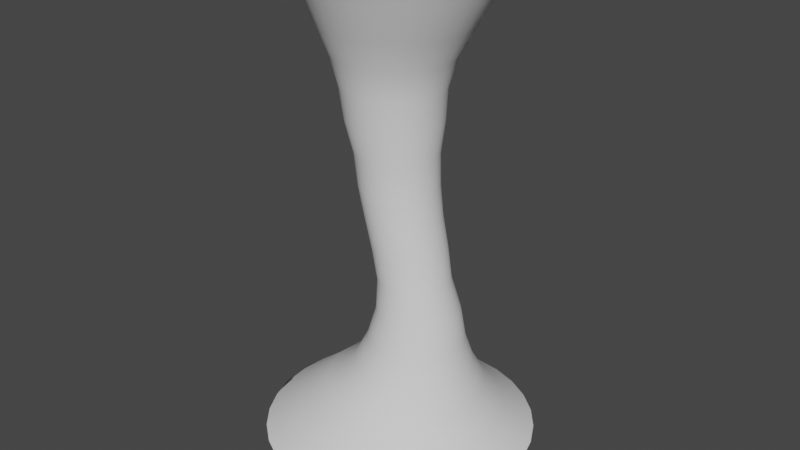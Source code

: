 # Source: tornodo.blend  (saved by Blender 3.2.14; exported with 4.5.12 LTS)
import bpy
from mathutils import Matrix  # noqa: F401  (used for matrix-valued properties, if any)

bpy.ops.wm.read_factory_settings(use_empty=True)
scene = bpy.context.scene
scene.name = 'Scene'

# ---- collections
col_collection = bpy.data.collections.new('Collection'); scene.collection.children.link(col_collection)

# ---- world
world_world = bpy.data.worlds.new('World'); scene.world = world_world
world_world.use_nodes = True; world_world.node_tree.nodes.clear()
_N = world_world.node_tree.nodes; _L = world_world.node_tree.links
n0 = _N.new('ShaderNodeOutputWorld'); n0.name = 'World Output'; n0.location = (300, 300)
n1 = _N.new('ShaderNodeBackground'); n1.name = 'Background'; n1.location = (10, 300)
n1.inputs[0].default_value = (0.05088, 0.05088, 0.05088, 1.0)
_L.new(n1.outputs[0], n0.inputs[0])
n0.is_active_output = True
world_world.color = (0.05088, 0.05088, 0.05088)
world_world.use_sun_shadow = False
world_world.sun_shadow_jitter_overblur = 0.0

# ---- meshes
me_body_001 = bpy.data.meshes.new('body.001')
me_body_001.from_pydata([(-4.919e-08, 2.559, -0.0001646), (-0.0009578, 1.878, 1.994), (0.4993, 2.51, -0.0001646), (0.3656, 1.843, 1.994), (0.9794, 2.365, -0.0001646), (0.7181, 1.736, 1.994), (1.422, 2.128, -0.0001646), (1.043, 1.562, 1.994), (1.81, 1.81, -0.0001646), (1.328, 1.329, 1.994), (2.128, 1.422, -0.0001646), (1.562, 1.044, 1.994), (2.365, 0.9794, -0.0001646), (1.736, 0.7193, 1.994), (2.51, 0.4993, -0.0001646), (1.843, 0.3667, 1.994), (2.559, -9.591e-08, -0.0001646), (1.879, -6.565e-08, 1.994), (2.51, -0.4993, -0.0001646), (1.843, -0.3667, 1.994), (2.365, -0.9794, -0.0001646), (1.736, -0.7193, 1.994), (2.128, -1.422, -0.0001646), (1.562, -1.044, 1.994), (1.81, -1.81, -0.0001646), (1.328, -1.329, 1.994), (1.422, -2.128, -0.0001646), (1.043, -1.562, 1.994), (0.9794, -2.365, -0.0001646), (0.7181, -1.736, 1.994), (0.4993, -2.51, -0.0001646), (0.3656, -1.843, 1.994), (-2.729e-07, -2.559, -0.0001646), (-0.000958, -1.878, 1.994), (-0.4993, -2.51, -0.0001646), (-0.3674, -1.842, 1.994), (-0.9794, -2.365, -0.0001646), (-0.7196, -1.735, 1.994), (-1.422, -2.128, -0.0001646), (-1.044, -1.561, 1.994), (-1.81, -1.81, -0.0001646), (-1.329, -1.328, 1.994), (-2.128, -1.422, -0.0001646), (-1.562, -1.043, 1.994), (-2.365, -0.9794, -0.0001646), (-1.735, -0.7184, 1.994), (-2.51, -0.4993, -0.0001646), (-1.842, -0.3662, 1.994), (-2.559, 4.648e-08, -0.0001646), (-1.878, 3.889e-08, 1.994), (-2.51, 0.4993, -0.0001646), (-1.842, 0.3662, 1.994), (-2.365, 0.9794, -0.0001646), (-1.735, 0.7184, 1.994), (-2.128, 1.422, -0.0001646), (-1.562, 1.043, 1.994), (-1.81, 1.81, -0.0001646), (-1.329, 1.328, 1.994), (-1.422, 2.128, -0.0001646), (-1.044, 1.561, 1.994), (-0.9794, 2.365, -0.0001646), (-0.7196, 1.735, 1.994), (-0.4993, 2.51, -0.0001646), (-0.3674, 1.842, 1.994), (0.08342, 0.6954, 0.981), (0.2188, 0.682, 0.981), (0.3489, 0.6425, 0.981), (0.4687, 0.5782, 0.981), (0.5736, 0.4917, 0.981), (0.6596, 0.3863, 0.981), (0.7234, 0.2661, 0.981), (0.7626, 0.1357, 0.981), (0.7759, -4.598e-08, 0.981), (0.7626, -0.1357, 0.981), (0.7234, -0.2661, 0.981), (0.6596, -0.3863, 0.981), (0.5736, -0.4917, 0.981), (0.4687, -0.5782, 0.981), (0.3489, -0.6425, 0.981), (0.2188, -0.682, 0.981), (0.08342, -0.6954, 0.981), (-0.05204, -0.682, 0.981), (-0.1824, -0.6425, 0.981), (-0.3026, -0.5782, 0.981), (-0.408, -0.4917, 0.981), (-0.4946, -0.3863, 0.981), (-0.559, -0.2661, 0.981), (-0.5985, -0.1357, 0.981), (-0.6118, -7.287e-09, 0.981), (-0.5985, 0.1357, 0.981), (-0.559, 0.2661, 0.981), (-0.4946, 0.3863, 0.981), (-0.408, 0.4917, 0.981), (-0.3026, 0.5782, 0.981), (-0.1824, 0.6425, 0.981), (-0.05204, 0.682, 0.981), (-0.1383, 0.9315, 1.501), (0.04312, 0.9137, 1.501), (0.2176, 0.8607, 1.501), (0.3785, 0.7747, 1.501), (0.5195, 0.6589, 1.501), (0.6354, 0.5177, 1.501), (0.7216, 0.3566, 1.501), (0.7747, 0.1818, 1.501), (0.7926, -4.038e-08, 1.501), (0.7747, -0.1818, 1.501), (0.7216, -0.3566, 1.501), (0.6354, -0.5177, 1.501), (0.5195, -0.6589, 1.501), (0.3785, -0.7747, 1.501), (0.2176, -0.8607, 1.501), (0.04312, -0.9137, 1.501), (-0.1383, -0.9315, 1.501), (-0.3196, -0.9134, 1.501), (-0.4939, -0.8603, 1.501), (-0.6545, -0.7742, 1.501), (-0.7951, -0.6583, 1.501), (-0.9103, -0.5172, 1.501), (-0.996, -0.3562, 1.501), (-1.049, -0.1816, 1.501), (-1.067, 1.146e-08, 1.501), (-1.049, 0.1816, 1.501), (-0.996, 0.3562, 1.501), (-0.9103, 0.5172, 1.501), (-0.7951, 0.6583, 1.501), (-0.6545, 0.7742, 1.501), (-0.4939, 0.8603, 1.501), (-0.3196, 0.9134, 1.501), (0.5692, 0.883, 0.4529), (0.7378, 0.8317, 0.4529), (0.8932, 0.7485, 0.4529), (1.029, 0.6366, 0.4529), (1.141, 0.5002, 0.4529), (1.224, 0.3445, 0.4529), (1.275, 0.1756, 0.4529), (1.293, -4.591e-08, 0.4529), (1.275, -0.1756, 0.4529), (1.224, -0.3445, 0.4529), (1.141, -0.5002, 0.4529), (1.029, -0.6366, 0.4529), (0.8932, -0.7485, 0.4529), (0.7378, -0.8317, 0.4529), (0.5692, -0.883, 0.4529), (0.3938, -0.9003, 0.4529), (0.2183, -0.883, 0.4529), (0.04959, -0.8317, 0.4529), (-0.1059, -0.7485, 0.4529), (-0.2423, -0.6366, 0.4529), (-0.3542, -0.5002, 0.4529), (-0.4374, -0.3445, 0.4529), (-0.4886, -0.1756, 0.4529), (-0.5058, 4.175e-09, 0.4529), (-0.4886, 0.1756, 0.4529), (-0.4374, 0.3445, 0.4529), (-0.3542, 0.5002, 0.4529), (-0.2423, 0.6366, 0.4529), (-0.1059, 0.7485, 0.4529), (0.04959, 0.8317, 0.4529), (0.2183, 0.883, 0.4529), (0.3938, 0.9003, 0.4529), (-0.05894, 1.347, 1.747), (0.2027, 1.321, 1.747), (0.4543, 1.244, 1.747), (0.6862, 1.12, 1.747), (0.8895, 0.9524, 1.747), (1.056, 0.7483, 1.747), (1.18, 0.5155, 1.747), (1.257, 0.2628, 1.747), (1.282, -5.232e-08, 1.747), (1.257, -0.2628, 1.747), (1.18, -0.5155, 1.747), (1.056, -0.7483, 1.747), (0.8895, -0.9524, 1.747), (0.6862, -1.12, 1.747), (0.4543, -1.244, 1.747), (0.2027, -1.321, 1.747), (-0.05894, -1.347, 1.747), (-0.3206, -1.321, 1.747), (-0.5722, -1.244, 1.747), (-0.8041, -1.12, 1.747), (-1.007, -0.9524, 1.747), (-1.174, -0.7483, 1.747), (-1.298, -0.5155, 1.747), (-1.375, -0.2628, 1.747), (-1.4, 2.261e-08, 1.747), (-1.375, 0.2628, 1.747), (-1.298, 0.5155, 1.747), (-1.174, 0.7483, 1.747), (-1.007, 0.9524, 1.747), (-0.8041, 1.12, 1.747), (-0.5722, 1.244, 1.747), (-0.3206, 1.321, 1.747), (-0.005847, 1.596, 1.869), (0.3046, 1.565, 1.869), (0.6031, 1.475, 1.869), (0.8783, 1.327, 1.869), (1.12, 1.129, 1.869), (1.318, 0.8869, 1.869), (1.465, 0.6109, 1.869), (1.555, 0.3115, 1.869), (1.586, -5.786e-08, 1.869), (1.555, -0.3115, 1.869), (1.465, -0.6109, 1.869), (1.318, -0.8869, 1.869), (1.12, -1.129, 1.869), (0.8783, -1.327, 1.869), (0.6031, -1.475, 1.869), (0.3046, -1.565, 1.869), (-0.005848, -1.596, 1.869), (-0.3162, -1.565, 1.869), (-0.6146, -1.474, 1.869), (-0.8896, -1.326, 1.869), (-1.131, -1.128, 1.869), (-1.328, -0.8862, 1.869), (-1.475, -0.6104, 1.869), (-1.566, -0.3112, 1.869), (-1.596, 3.093e-08, 1.869), (-1.566, 0.3112, 1.869), (-1.475, 0.6104, 1.869), (-1.328, 0.8862, 1.869), (-1.131, 1.128, 1.869), (-0.8896, 1.326, 1.869), (-0.6146, 1.474, 1.869), (-0.3162, 1.565, 1.869), (0.0927, 1.069, 1.626), (0.2968, 1.007, 1.626), (0.4851, 0.9066, 1.626), (0.6501, 0.7711, 1.626), (0.7857, 0.6059, 1.626), (0.8864, 0.4174, 1.626), (0.9483, 0.2128, 1.626), (0.9693, -4.576e-08, 1.626), (0.9483, -0.2128, 1.626), (0.8864, -0.4174, 1.626), (0.7857, -0.6059, 1.626), (0.6501, -0.7711, 1.626), (0.4851, -0.9066, 1.626), (0.2968, -1.007, 1.626), (0.0927, -1.069, 1.626), (-0.1195, -1.09, 1.626), (-0.3316, -1.069, 1.626), (-0.5355, -1.007, 1.626), (-0.7233, -0.9061, 1.626), (-0.8878, -0.7705, 1.626), (-1.023, -0.6053, 1.626), (-1.123, -0.4169, 1.626), (-1.185, -0.2125, 1.626), (-1.206, 1.491e-08, 1.626), (-1.185, 0.2125, 1.626), (-1.123, 0.4169, 1.626), (-1.023, 0.6053, 1.626), (-0.8878, 0.7705, 1.626), (-0.7233, 0.9061, 1.626), (-0.5355, 1.007, 1.626), (-0.3316, 1.069, 1.626), (-0.1195, 1.09, 1.626), (0.4432, 1.451, 0.2257), (0.7215, 1.367, 0.2257), (0.978, 1.23, 0.2257), (1.203, 1.046, 0.2257), (1.387, 0.8221, 0.2257), (1.524, 0.5663, 0.2257), (1.609, 0.2887, 0.2257), (1.637, -6.332e-08, 0.2257), (1.609, -0.2887, 0.2257), (1.524, -0.5663, 0.2257), (1.387, -0.8221, 0.2257), (1.203, -1.046, 0.2257), (0.978, -1.23, 0.2257), (0.7215, -1.367, 0.2257), (0.4432, -1.451, 0.2257), (0.1537, -1.48, 0.2257), (-0.1357, -1.451, 0.2257), (-0.4139, -1.367, 0.2257), (-0.6704, -1.23, 0.2257), (-0.8952, -1.046, 0.2257), (-1.08, -0.8221, 0.2257), (-1.217, -0.5663, 0.2257), (-1.301, -0.2887, 0.2257), (-1.33, 1.901e-08, 0.2257), (-1.301, 0.2887, 0.2257), (-1.217, 0.5663, 0.2257), (-1.08, 0.8221, 0.2257), (-0.8952, 1.046, 0.2257), (-0.6704, 1.23, 0.2257), (-0.4139, 1.367, 0.2257), (-0.1357, 1.451, 0.2257), (0.1537, 1.48, 0.2257), (0.3366, 1.105, 0.3388), (0.5519, 1.084, 0.3388), (0.7589, 1.021, 0.3388), (0.9496, 0.9189, 0.3388), (1.117, 0.7815, 0.3388), (1.254, 0.614, 0.3388), (1.356, 0.4229, 0.3388), (1.419, 0.2156, 0.3388), (1.44, -4.561e-08, 0.3388), (1.419, -0.2156, 0.3388), (1.356, -0.4229, 0.3388), (1.254, -0.614, 0.3388), (1.117, -0.7815, 0.3388), (0.9496, -0.9189, 0.3388), (0.7589, -1.021, 0.3388), (0.5519, -1.084, 0.3388), (0.3366, -1.105, 0.3388), (0.1214, -1.084, 0.3388), (-0.08569, -1.021, 0.3388), (-0.2765, -0.9189, 0.3388), (-0.4438, -0.7815, 0.3388), (-0.5811, -0.614, 0.3388), (-0.6832, -0.4229, 0.3388), (-0.7459, -0.2156, 0.3388), (-0.7671, 1.588e-08, 0.3388), (-0.7459, 0.2156, 0.3388), (-0.6832, 0.4229, 0.3388), (-0.5811, 0.614, 0.3388), (-0.4438, 0.7815, 0.3388), (-0.2765, 0.9189, 0.3388), (-0.08569, 1.021, 0.3388), (0.1214, 1.084, 0.3388), (0.3904, 1.907, 0.1104), (0.7556, 1.796, 0.1104), (1.092, 1.617, 0.1104), (1.387, 1.375, 0.1104), (1.629, 1.08, 0.1104), (1.809, 0.7441, 0.1104), (1.92, 0.3793, 0.1104), (1.958, -7.438e-08, 0.1104), (1.92, -0.3793, 0.1104), (1.809, -0.7441, 0.1104), (1.629, -1.08, 0.1104), (1.387, -1.375, 0.1104), (1.092, -1.617, 0.1104), (0.7556, -1.796, 0.1104), (0.3904, -1.907, 0.1104), (0.01066, -1.944, 0.1104), (-0.369, -1.907, 0.1104), (-0.734, -1.796, 0.1104), (-1.07, -1.617, 0.1104), (-1.365, -1.375, 0.1104), (-1.607, -1.08, 0.1104), (-1.787, -0.7441, 0.1104), (-1.897, -0.3793, 0.1104), (-1.935, 3.38e-08, 0.1104), (-1.897, 0.3793, 0.1104), (-1.787, 0.7441, 0.1104), (-1.607, 1.08, 0.1104), (-1.365, 1.375, 0.1104), (-1.07, 1.617, 0.1104), (-0.734, 1.796, 0.1104), (-0.369, 1.907, 0.1104), (0.01066, 1.944, 0.1104), (0.08315, 0.7384, 1.24), (0.2246, 0.6956, 1.24), (0.355, 0.626, 1.24), (0.4692, 0.5324, 1.24), (0.5628, 0.4183, 1.24), (0.6325, 0.2881, 1.24), (0.6753, 0.1469, 1.24), (0.6898, -4.355e-08, 1.24), (0.6753, -0.1469, 1.24), (0.6325, -0.2881, 1.24), (0.5628, -0.4183, 1.24), (0.4692, -0.5324, 1.24), (0.355, -0.626, 1.24), (0.2246, -0.6956, 1.24), (0.08315, -0.7384, 1.24), (-0.06386, -0.7529, 1.24), (-0.2108, -0.7384, 1.24), (-0.3519, -0.6956, 1.24), (-0.482, -0.626, 1.24), (-0.5962, -0.5324, 1.24), (-0.6899, -0.4183, 1.24), (-0.7595, -0.2881, 1.24), (-0.8024, -0.1469, 1.24), (-0.8168, -1.602e-09, 1.24), (-0.8024, 0.1469, 1.24), (-0.7595, 0.2881, 1.24), (-0.6899, 0.4183, 1.24), (-0.5962, 0.5324, 1.24), (-0.482, 0.626, 1.24), (-0.3519, 0.6956, 1.24), (-0.2108, 0.7384, 1.24), (-0.06386, 0.7529, 1.24), (0.3361, 0.6672, 0.7185), (0.4656, 0.6545, 0.7186), (0.59, 0.6165, 0.7186), (0.7047, 0.5549, 0.7186), (0.8053, 0.472, 0.7187), (0.8878, 0.3708, 0.7187), (0.9492, 0.2554, 0.7187), (0.987, 0.1302, 0.7187), (0.9998, -3.876e-08, 0.7187), (0.987, -0.1302, 0.7187), (0.9492, -0.2554, 0.7187), (0.8878, -0.3708, 0.7187), (0.8053, -0.472, 0.7187), (0.7047, -0.5549, 0.7186), (0.59, -0.6165, 0.7186), (0.4656, -0.6545, 0.7186), (0.3361, -0.6672, 0.7185), (0.2064, -0.6543, 0.7185), (0.08165, -0.6163, 0.7185), (-0.03317, -0.5546, 0.7184), (-0.1338, -0.4716, 0.7184), (-0.2165, -0.3705, 0.7184), (-0.2779, -0.2552, 0.7184), (-0.3157, -0.1301, 0.7184), (-0.3285, -1.649e-09, 0.7184), (-0.3157, 0.1301, 0.7184), (-0.2779, 0.2552, 0.7184), (-0.2165, 0.3705, 0.7184), (-0.1338, 0.4716, 0.7184), (-0.03317, 0.5546, 0.7184), (0.08165, 0.6163, 0.7185), (0.2064, 0.6543, 0.7185), (-0.1116, 0.8719, 1.373), (0.05841, 0.8552, 1.373), (0.222, 0.8057, 1.373), (0.3729, 0.7251, 1.373), (0.5052, 0.6167, 1.373), (0.6138, 0.4846, 1.373), (0.6945, 0.3338, 1.373), (0.7441, 0.1702, 1.373), (0.7609, -4.332e-08, 1.373), (0.7441, -0.1702, 1.373), (0.6945, -0.3338, 1.373), (0.6138, -0.4846, 1.373), (0.5052, -0.6167, 1.373), (0.3729, -0.7251, 1.373), (0.222, -0.8057, 1.373), (0.05841, -0.8552, 1.373), (-0.1116, -0.8719, 1.373), (-0.2815, -0.8551, 1.373), (-0.4447, -0.8055, 1.373), (-0.595, -0.7248, 1.373), (-0.7268, -0.6164, 1.373), (-0.8349, -0.4843, 1.373), (-0.9154, -0.3336, 1.373), (-0.9649, -0.17, 1.373), (-0.9816, 5.235e-09, 1.373), (-0.9649, 0.17, 1.373), (-0.9154, 0.3336, 1.373), (-0.8349, 0.4843, 1.373), (-0.7268, 0.6164, 1.373), (-0.595, 0.7248, 1.373), (-0.4447, 0.8055, 1.373), (-0.2815, 0.8551, 1.373), (0.5848, 0.7531, 0.588), (0.7285, 0.7094, 0.588), (0.8608, 0.6385, 0.5881), (0.9768, 0.543, 0.5881), (1.072, 0.4266, 0.5881), (1.143, 0.2939, 0.5881), (1.186, 0.1498, 0.5881), (1.201, -3.976e-08, 0.5881), (1.186, -0.1498, 0.5881), (1.143, -0.2939, 0.5881), (1.072, -0.4266, 0.5881), (0.9768, -0.543, 0.5881), (0.8608, -0.6385, 0.5881), (0.7285, -0.7094, 0.588), (0.5848, -0.7531, 0.588), (0.4354, -0.7678, 0.588), (0.2859, -0.753, 0.588), (0.1421, -0.7093, 0.588), (0.009532, -0.6383, 0.588), (-0.1067, -0.5429, 0.5879), (-0.2021, -0.4265, 0.5879), (-0.2731, -0.2938, 0.5879), (-0.3167, -0.1498, 0.5879), (-0.3315, 2.956e-09, 0.5879), (-0.3167, 0.1498, 0.5879), (-0.2731, 0.2938, 0.5879), (-0.2021, 0.4265, 0.5879), (-0.1067, 0.5429, 0.5879), (0.009532, 0.6383, 0.588), (0.1421, 0.7093, 0.588), (0.2859, 0.753, 0.588), (0.4354, 0.7678, 0.588), (0.2298, 0.6813, 0.8484), (0.3622, 0.6683, 0.8484), (0.4894, 0.6295, 0.8484), (0.6066, 0.5666, 0.8484), (0.7091, 0.4818, 0.8484), (0.7933, 0.3786, 0.8484), (0.8559, 0.2608, 0.8485), (0.8945, 0.1329, 0.8485), (0.9076, -4.237e-08, 0.8485), (0.8945, -0.1329, 0.8485), (0.8559, -0.2608, 0.8485), (0.7933, -0.3786, 0.8484), (0.7091, -0.4818, 0.8484), (0.6066, -0.5666, 0.8484), (0.4894, -0.6295, 0.8484), (0.3622, -0.6683, 0.8484), (0.2298, -0.6813, 0.8484), (0.09728, -0.6682, 0.8484), (-0.03028, -0.6294, 0.8483), (-0.1479, -0.5664, 0.8483), (-0.2511, -0.4817, 0.8483), (-0.3358, -0.3784, 0.8483), (-0.3986, -0.2607, 0.8483), (-0.4372, -0.1329, 0.8483), (-0.4502, -4.468e-09, 0.8483), (-0.4372, 0.1329, 0.8483), (-0.3986, 0.2607, 0.8483), (-0.3358, 0.3784, 0.8483), (-0.2511, 0.4817, 0.8483), (-0.1479, 0.5664, 0.8483), (-0.03028, 0.6294, 0.8483), (0.09728, 0.6682, 0.8484), (0.1222, 0.7102, 1.11), (0.2581, 0.669, 1.11), (0.3832, 0.6021, 1.11), (0.4928, 0.512, 1.11), (0.5826, 0.4023, 1.11), (0.6493, 0.2771, 1.11), (0.6903, 0.1413, 1.11), (0.7042, -4.476e-08, 1.11), (0.6903, -0.1413, 1.11), (0.6493, -0.2771, 1.11), (0.5826, -0.4023, 1.11), (0.4928, -0.512, 1.11), (0.3832, -0.6021, 1.11), (0.2581, -0.669, 1.11), (0.1222, -0.7102, 1.11), (-0.01905, -0.7241, 1.11), (-0.1603, -0.7102, 1.11), (-0.2961, -0.669, 1.11), (-0.4213, -0.6021, 1.11), (-0.531, -0.5121, 1.11), (-0.6211, -0.4023, 1.11), (-0.6882, -0.2771, 1.11), (-0.7294, -0.1413, 1.11), (-0.7433, -4.445e-09, 1.11), (-0.7294, 0.1413, 1.11), (-0.6882, 0.2771, 1.11), (-0.6211, 0.4023, 1.11), (-0.531, 0.512, 1.11), (-0.4213, 0.6021, 1.11), (-0.2961, 0.669, 1.11), (-0.1603, 0.7102, 1.11), (-0.01905, 0.7241, 1.11)], [], [(192, 1, 3, 193), (193, 3, 5, 194), (194, 5, 7, 195), (195, 7, 9, 196), (196, 9, 11, 197), (197, 11, 13, 198), (198, 13, 15, 199), (199, 15, 17, 200), (200, 17, 19, 201), (201, 19, 21, 202), (202, 21, 23, 203), (203, 23, 25, 204), (204, 25, 27, 205), (205, 27, 29, 206), (206, 29, 31, 207), (207, 31, 33, 208), (208, 33, 35, 209), (209, 35, 37, 210), (210, 37, 39, 211), (211, 39, 41, 212), (212, 41, 43, 213), (213, 43, 45, 214), (214, 45, 47, 215), (215, 47, 49, 216), (216, 49, 51, 217), (217, 51, 53, 218), (218, 53, 55, 219), (219, 55, 57, 220), (220, 57, 59, 221), (221, 59, 61, 222), (222, 61, 63, 223), (223, 63, 1, 192), (511, 95, 64, 480), (510, 94, 95, 511), (509, 93, 94, 510), (508, 92, 93, 509), (507, 91, 92, 508), (506, 90, 91, 507), (505, 89, 90, 506), (504, 88, 89, 505), (503, 87, 88, 504), (502, 86, 87, 503), (501, 85, 86, 502), (500, 84, 85, 501), (499, 83, 84, 500), (498, 82, 83, 499), (497, 81, 82, 498), (496, 80, 81, 497), (495, 79, 80, 496), (494, 78, 79, 495), (493, 77, 78, 494), (492, 76, 77, 493), (491, 75, 76, 492), (490, 74, 75, 491), (489, 73, 74, 490), (488, 72, 73, 489), (487, 71, 72, 488), (486, 70, 71, 487), (485, 69, 70, 486), (484, 68, 69, 485), (483, 67, 68, 484), (482, 66, 67, 483), (481, 65, 66, 482), (480, 64, 65, 481), (447, 127, 96, 416), (446, 126, 127, 447), (445, 125, 126, 446), (444, 124, 125, 445), (443, 123, 124, 444), (442, 122, 123, 443), (441, 121, 122, 442), (440, 120, 121, 441), (439, 119, 120, 440), (438, 118, 119, 439), (437, 117, 118, 438), (436, 116, 117, 437), (435, 115, 116, 436), (434, 114, 115, 435), (433, 113, 114, 434), (432, 112, 113, 433), (431, 111, 112, 432), (430, 110, 111, 431), (429, 109, 110, 430), (428, 108, 109, 429), (427, 107, 108, 428), (426, 106, 107, 427), (425, 105, 106, 426), (424, 104, 105, 425), (423, 103, 104, 424), (422, 102, 103, 423), (421, 101, 102, 422), (420, 100, 101, 421), (419, 99, 100, 420), (418, 98, 99, 419), (417, 97, 98, 418), (416, 96, 97, 417), (288, 159, 128, 289), (289, 128, 129, 290), (290, 129, 130, 291), (291, 130, 131, 292), (292, 131, 132, 293), (293, 132, 133, 294), (294, 133, 134, 295), (295, 134, 135, 296), (296, 135, 136, 297), (297, 136, 137, 298), (298, 137, 138, 299), (299, 138, 139, 300), (300, 139, 140, 301), (301, 140, 141, 302), (302, 141, 142, 303), (303, 142, 143, 304), (304, 143, 144, 305), (305, 144, 145, 306), (306, 145, 146, 307), (307, 146, 147, 308), (308, 147, 148, 309), (309, 148, 149, 310), (310, 149, 150, 311), (311, 150, 151, 312), (312, 151, 152, 313), (313, 152, 153, 314), (314, 153, 154, 315), (315, 154, 155, 316), (316, 155, 156, 317), (317, 156, 157, 318), (318, 157, 158, 319), (319, 158, 159, 288), (254, 191, 160, 255), (253, 190, 191, 254), (252, 189, 190, 253), (251, 188, 189, 252), (250, 187, 188, 251), (249, 186, 187, 250), (248, 185, 186, 249), (247, 184, 185, 248), (246, 183, 184, 247), (245, 182, 183, 246), (244, 181, 182, 245), (243, 180, 181, 244), (242, 179, 180, 243), (241, 178, 179, 242), (240, 177, 178, 241), (239, 176, 177, 240), (238, 175, 176, 239), (237, 174, 175, 238), (236, 173, 174, 237), (235, 172, 173, 236), (234, 171, 172, 235), (233, 170, 171, 234), (232, 169, 170, 233), (231, 168, 169, 232), (230, 167, 168, 231), (229, 166, 167, 230), (228, 165, 166, 229), (227, 164, 165, 228), (226, 163, 164, 227), (225, 162, 163, 226), (224, 161, 162, 225), (255, 160, 161, 224), (191, 223, 192, 160), (190, 222, 223, 191), (189, 221, 222, 190), (188, 220, 221, 189), (187, 219, 220, 188), (186, 218, 219, 187), (185, 217, 218, 186), (184, 216, 217, 185), (183, 215, 216, 184), (182, 214, 215, 183), (181, 213, 214, 182), (180, 212, 213, 181), (179, 211, 212, 180), (178, 210, 211, 179), (177, 209, 210, 178), (176, 208, 209, 177), (175, 207, 208, 176), (174, 206, 207, 175), (173, 205, 206, 174), (172, 204, 205, 173), (171, 203, 204, 172), (170, 202, 203, 171), (169, 201, 202, 170), (168, 200, 201, 169), (167, 199, 200, 168), (166, 198, 199, 167), (165, 197, 198, 166), (164, 196, 197, 165), (163, 195, 196, 164), (162, 194, 195, 163), (161, 193, 194, 162), (160, 192, 193, 161), (96, 255, 224, 97), (97, 224, 225, 98), (98, 225, 226, 99), (99, 226, 227, 100), (100, 227, 228, 101), (101, 228, 229, 102), (102, 229, 230, 103), (103, 230, 231, 104), (104, 231, 232, 105), (105, 232, 233, 106), (106, 233, 234, 107), (107, 234, 235, 108), (108, 235, 236, 109), (109, 236, 237, 110), (110, 237, 238, 111), (111, 238, 239, 112), (112, 239, 240, 113), (113, 240, 241, 114), (114, 241, 242, 115), (115, 242, 243, 116), (116, 243, 244, 117), (117, 244, 245, 118), (118, 245, 246, 119), (119, 246, 247, 120), (120, 247, 248, 121), (121, 248, 249, 122), (122, 249, 250, 123), (123, 250, 251, 124), (124, 251, 252, 125), (125, 252, 253, 126), (126, 253, 254, 127), (127, 254, 255, 96), (350, 286, 287, 351), (349, 285, 286, 350), (348, 284, 285, 349), (347, 283, 284, 348), (346, 282, 283, 347), (345, 281, 282, 346), (344, 280, 281, 345), (343, 279, 280, 344), (342, 278, 279, 343), (341, 277, 278, 342), (340, 276, 277, 341), (339, 275, 276, 340), (338, 274, 275, 339), (337, 273, 274, 338), (336, 272, 273, 337), (335, 271, 272, 336), (334, 270, 271, 335), (333, 269, 270, 334), (332, 268, 269, 333), (331, 267, 268, 332), (330, 266, 267, 331), (329, 265, 266, 330), (328, 264, 265, 329), (327, 263, 264, 328), (326, 262, 263, 327), (325, 261, 262, 326), (324, 260, 261, 325), (323, 259, 260, 324), (322, 258, 259, 323), (321, 257, 258, 322), (320, 256, 257, 321), (351, 287, 256, 320), (286, 319, 288, 287), (285, 318, 319, 286), (284, 317, 318, 285), (283, 316, 317, 284), (282, 315, 316, 283), (281, 314, 315, 282), (280, 313, 314, 281), (279, 312, 313, 280), (278, 311, 312, 279), (277, 310, 311, 278), (276, 309, 310, 277), (275, 308, 309, 276), (274, 307, 308, 275), (273, 306, 307, 274), (272, 305, 306, 273), (271, 304, 305, 272), (270, 303, 304, 271), (269, 302, 303, 270), (268, 301, 302, 269), (267, 300, 301, 268), (266, 299, 300, 267), (265, 298, 299, 266), (264, 297, 298, 265), (263, 296, 297, 264), (262, 295, 296, 263), (261, 294, 295, 262), (260, 293, 294, 261), (259, 292, 293, 260), (258, 291, 292, 259), (257, 290, 291, 258), (256, 289, 290, 257), (287, 288, 289, 256), (0, 351, 320, 2), (2, 320, 321, 4), (4, 321, 322, 6), (6, 322, 323, 8), (8, 323, 324, 10), (10, 324, 325, 12), (12, 325, 326, 14), (14, 326, 327, 16), (16, 327, 328, 18), (18, 328, 329, 20), (20, 329, 330, 22), (22, 330, 331, 24), (24, 331, 332, 26), (26, 332, 333, 28), (28, 333, 334, 30), (30, 334, 335, 32), (32, 335, 336, 34), (34, 336, 337, 36), (36, 337, 338, 38), (38, 338, 339, 40), (40, 339, 340, 42), (42, 340, 341, 44), (44, 341, 342, 46), (46, 342, 343, 48), (48, 343, 344, 50), (50, 344, 345, 52), (52, 345, 346, 54), (54, 346, 347, 56), (56, 347, 348, 58), (58, 348, 349, 60), (60, 349, 350, 62), (62, 350, 351, 0), (543, 383, 352, 512), (512, 352, 353, 513), (513, 353, 354, 514), (514, 354, 355, 515), (515, 355, 356, 516), (516, 356, 357, 517), (517, 357, 358, 518), (518, 358, 359, 519), (519, 359, 360, 520), (520, 360, 361, 521), (521, 361, 362, 522), (522, 362, 363, 523), (523, 363, 364, 524), (524, 364, 365, 525), (525, 365, 366, 526), (526, 366, 367, 527), (527, 367, 368, 528), (528, 368, 369, 529), (529, 369, 370, 530), (530, 370, 371, 531), (531, 371, 372, 532), (532, 372, 373, 533), (533, 373, 374, 534), (534, 374, 375, 535), (535, 375, 376, 536), (536, 376, 377, 537), (537, 377, 378, 538), (538, 378, 379, 539), (539, 379, 380, 540), (540, 380, 381, 541), (541, 381, 382, 542), (542, 382, 383, 543), (479, 384, 385, 448), (448, 385, 386, 449), (449, 386, 387, 450), (450, 387, 388, 451), (451, 388, 389, 452), (452, 389, 390, 453), (453, 390, 391, 454), (454, 391, 392, 455), (455, 392, 393, 456), (456, 393, 394, 457), (457, 394, 395, 458), (458, 395, 396, 459), (459, 396, 397, 460), (460, 397, 398, 461), (461, 398, 399, 462), (462, 399, 400, 463), (463, 400, 401, 464), (464, 401, 402, 465), (465, 402, 403, 466), (466, 403, 404, 467), (467, 404, 405, 468), (468, 405, 406, 469), (469, 406, 407, 470), (470, 407, 408, 471), (471, 408, 409, 472), (472, 409, 410, 473), (473, 410, 411, 474), (474, 411, 412, 475), (475, 412, 413, 476), (476, 413, 414, 477), (477, 414, 415, 478), (478, 415, 384, 479), (383, 416, 417, 352), (352, 417, 418, 353), (353, 418, 419, 354), (354, 419, 420, 355), (355, 420, 421, 356), (356, 421, 422, 357), (357, 422, 423, 358), (358, 423, 424, 359), (359, 424, 425, 360), (360, 425, 426, 361), (361, 426, 427, 362), (362, 427, 428, 363), (363, 428, 429, 364), (364, 429, 430, 365), (365, 430, 431, 366), (366, 431, 432, 367), (367, 432, 433, 368), (368, 433, 434, 369), (369, 434, 435, 370), (370, 435, 436, 371), (371, 436, 437, 372), (372, 437, 438, 373), (373, 438, 439, 374), (374, 439, 440, 375), (375, 440, 441, 376), (376, 441, 442, 377), (377, 442, 443, 378), (378, 443, 444, 379), (379, 444, 445, 380), (380, 445, 446, 381), (381, 446, 447, 382), (382, 447, 416, 383), (158, 478, 479, 159), (157, 477, 478, 158), (156, 476, 477, 157), (155, 475, 476, 156), (154, 474, 475, 155), (153, 473, 474, 154), (152, 472, 473, 153), (151, 471, 472, 152), (150, 470, 471, 151), (149, 469, 470, 150), (148, 468, 469, 149), (147, 467, 468, 148), (146, 466, 467, 147), (145, 465, 466, 146), (144, 464, 465, 145), (143, 463, 464, 144), (142, 462, 463, 143), (141, 461, 462, 142), (140, 460, 461, 141), (139, 459, 460, 140), (138, 458, 459, 139), (137, 457, 458, 138), (136, 456, 457, 137), (135, 455, 456, 136), (134, 454, 455, 135), (133, 453, 454, 134), (132, 452, 453, 133), (131, 451, 452, 132), (130, 450, 451, 131), (129, 449, 450, 130), (128, 448, 449, 129), (159, 479, 448, 128), (384, 480, 481, 385), (385, 481, 482, 386), (386, 482, 483, 387), (387, 483, 484, 388), (388, 484, 485, 389), (389, 485, 486, 390), (390, 486, 487, 391), (391, 487, 488, 392), (392, 488, 489, 393), (393, 489, 490, 394), (394, 490, 491, 395), (395, 491, 492, 396), (396, 492, 493, 397), (397, 493, 494, 398), (398, 494, 495, 399), (399, 495, 496, 400), (400, 496, 497, 401), (401, 497, 498, 402), (402, 498, 499, 403), (403, 499, 500, 404), (404, 500, 501, 405), (405, 501, 502, 406), (406, 502, 503, 407), (407, 503, 504, 408), (408, 504, 505, 409), (409, 505, 506, 410), (410, 506, 507, 411), (411, 507, 508, 412), (412, 508, 509, 413), (413, 509, 510, 414), (414, 510, 511, 415), (415, 511, 480, 384), (95, 542, 543, 64), (94, 541, 542, 95), (93, 540, 541, 94), (92, 539, 540, 93), (91, 538, 539, 92), (90, 537, 538, 91), (89, 536, 537, 90), (88, 535, 536, 89), (87, 534, 535, 88), (86, 533, 534, 87), (85, 532, 533, 86), (84, 531, 532, 85), (83, 530, 531, 84), (82, 529, 530, 83), (81, 528, 529, 82), (80, 527, 528, 81), (79, 526, 527, 80), (78, 525, 526, 79), (77, 524, 525, 78), (76, 523, 524, 77), (75, 522, 523, 76), (74, 521, 522, 75), (73, 520, 521, 74), (72, 519, 520, 73), (71, 518, 519, 72), (70, 517, 518, 71), (69, 516, 517, 70), (68, 515, 516, 69), (67, 514, 515, 68), (66, 513, 514, 67), (65, 512, 513, 66), (64, 543, 512, 65)])
me_body_001.polygons.foreach_set('use_smooth', [True] * 512)
_uv = me_body_001.uv_layers.new(name='UVMap')
_uv.uv.foreach_set('vector', [1.0, 0.9376, 1.0, 1.0, 0.9688, 1.0, 0.9688, 0.9376, 0.9688, 0.9376, 0.9688, 1.0, 0.9375, 1.0, 0.9375, 0.9376, 0.9375, 0.9376, 0.9375, 1.0, 0.9062, 1.0, 0.9062, 0.9376, 0.9062, 0.9376, 0.9062, 1.0, 0.875, 1.0, 0.875, 0.9376, 0.875, 0.9376, 0.875, 1.0, 0.8438, 1.0, 0.8438, 0.9376, 0.8438, 0.9376, 0.8438, 1.0, 0.8125, 1.0, 0.8125, 0.9376, 0.8125, 0.9376, 0.8125, 1.0, 0.7812, 1.0, 0.7812, 0.9376, 0.7812, 0.9376, 0.7812, 1.0, 0.75, 1.0, 0.75, 0.9376, 0.75, 0.9376, 0.75, 1.0, 0.7188, 1.0, 0.7188, 0.9376, 0.7188, 0.9376, 0.7188, 1.0, 0.6875, 1.0, 0.6875, 0.9376, 0.6875, 0.9376, 0.6875, 1.0, 0.6562, 1.0, 0.6562, 0.9376, 0.6562, 0.9376, 0.6562, 1.0, 0.625, 1.0, 0.625, 0.9376, 0.625, 0.9376, 0.625, 1.0, 0.5938, 1.0, 0.5938, 0.9376, 0.5938, 0.9376, 0.5938, 1.0, 0.5625, 1.0, 0.5625, 0.9376, 0.5625, 0.9376, 0.5625, 1.0, 0.5312, 1.0, 0.5312, 0.9376, 0.5312, 0.9376, 0.5312, 1.0, 0.5, 1.0, 0.5, 0.9376, 0.5, 0.9376, 0.5, 1.0, 0.4688, 1.0, 0.4688, 0.9376, 0.4688, 0.9376, 0.4688, 1.0, 0.4375, 1.0, 0.4375, 0.9376, 0.4375, 0.9376, 0.4375, 1.0, 0.4062, 1.0, 0.4062, 0.9376, 0.4062, 0.9376, 0.4062, 1.0, 0.375, 1.0, 0.375, 0.9376, 0.375, 0.9376, 0.375, 1.0, 0.3438, 1.0, 0.3438, 0.9376, 0.3438, 0.9376, 0.3438, 1.0, 0.3125, 1.0, 0.3125, 0.9376, 0.3125, 0.9376, 0.3125, 1.0, 0.2812, 1.0, 0.2812, 0.9376, 0.2812, 0.9376, 0.2812, 1.0, 0.25, 1.0, 0.25, 0.9376, 0.25, 0.9376, 0.25, 1.0, 0.2188, 1.0, 0.2188, 0.9376, 0.2188, 0.9376, 0.2188, 1.0, 0.1875, 1.0, 0.1875, 0.9376, 0.1875, 0.9376, 0.1875, 1.0, 0.1562, 1.0, 0.1562, 0.9376, 0.1562, 0.9376, 0.1562, 1.0, 0.125, 1.0, 0.125, 0.9376, 0.125, 0.9376, 0.125, 1.0, 0.09375, 1.0, 0.09375, 0.9376, 0.09375, 0.9376, 0.09375, 1.0, 0.0625, 1.0, 0.0625, 0.9376, 0.0625, 0.9376, 0.0625, 1.0, 0.03125, 1.0, 0.03125, 0.9376, 0.03125, 0.9376, 0.03125, 1.0, 0.0, 1.0, 0.0, 0.9376, 0.03125, 0.4386, 0.03125, 0.501, 0.0, 0.501, 0.0, 0.4386, 0.0625, 0.4386, 0.0625, 0.501, 0.03125, 0.501, 0.03125, 0.4386, 0.09375, 0.4386, 0.09375, 0.501, 0.0625, 0.501, 0.0625, 0.4386, 0.125, 0.4386, 0.125, 0.501, 0.09375, 0.501, 0.09375, 0.4386, 0.1562, 0.4386, 0.1562, 0.501, 0.125, 0.501, 0.125, 0.4386, 0.1875, 0.4386, 0.1875, 0.501, 0.1562, 0.501, 0.1562, 0.4386, 0.2188, 0.4386, 0.2188, 0.501, 0.1875, 0.501, 0.1875, 0.4386, 0.25, 0.4386, 0.25, 0.501, 0.2188, 0.501, 0.2188, 0.4386, 0.2812, 0.4386, 0.2812, 0.501, 0.25, 0.501, 0.25, 0.4386, 0.3125, 0.4386, 0.3125, 0.501, 0.2812, 0.501, 0.2812, 0.4386, 0.3438, 0.4386, 0.3438, 0.501, 0.3125, 0.501, 0.3125, 0.4386, 0.375, 0.4386, 0.375, 0.501, 0.3438, 0.501, 0.3438, 0.4386, 0.4062, 0.4386, 0.4062, 0.501, 0.375, 0.501, 0.375, 0.4386, 0.4375, 0.4386, 0.4375, 0.501, 0.4062, 0.501, 0.4062, 0.4386, 0.4688, 0.4386, 0.4688, 0.501, 0.4375, 0.501, 0.4375, 0.4386, 0.5, 0.4386, 0.5, 0.501, 0.4688, 0.501, 0.4688, 0.4386, 0.5312, 0.4386, 0.5312, 0.501, 0.5, 0.501, 0.5, 0.4386, 0.5625, 0.4386, 0.5625, 0.501, 0.5312, 0.501, 0.5312, 0.4386, 0.5938, 0.4386, 0.5938, 0.501, 0.5625, 0.501, 0.5625, 0.4386, 0.625, 0.4386, 0.625, 0.501, 0.5938, 0.501, 0.5938, 0.4386, 0.6562, 0.4386, 0.6562, 0.501, 0.625, 0.501, 0.625, 0.4386, 0.6875, 0.4386, 0.6875, 0.501, 0.6562, 0.501, 0.6562, 0.4386, 0.7188, 0.4386, 0.7188, 0.501, 0.6875, 0.501, 0.6875, 0.4386, 0.75, 0.4386, 0.75, 0.501, 0.7188, 0.501, 0.7188, 0.4386, 0.7812, 0.4386, 0.7812, 0.501, 0.75, 0.501, 0.75, 0.4386, 0.8125, 0.4386, 0.8125, 0.501, 0.7812, 0.501, 0.7812, 0.4386, 0.8438, 0.4386, 0.8438, 0.501, 0.8125, 0.501, 0.8125, 0.4386, 0.875, 0.4386, 0.875, 0.501, 0.8438, 0.501, 0.8438, 0.4386, 0.9062, 0.4386, 0.9062, 0.501, 0.875, 0.501, 0.875, 0.4386, 0.9375, 0.4386, 0.9375, 0.501, 0.9062, 0.501, 0.9062, 0.4386, 0.9688, 0.4386, 0.9688, 0.501, 0.9375, 0.501, 0.9375, 0.4386, 1.0, 0.4386, 1.0, 0.501, 0.9688, 0.501, 0.9688, 0.4386, 0.03125, 0.6893, 0.03125, 0.7505, 0.0, 0.7505, 0.0, 0.6893, 0.0625, 0.6893, 0.0625, 0.7505, 0.03125, 0.7505, 0.03125, 0.6893, 0.09375, 0.6893, 0.09375, 0.7505, 0.0625, 0.7505, 0.0625, 0.6893, 0.125, 0.6893, 0.125, 0.7505, 0.09375, 0.7505, 0.09375, 0.6893, 0.1562, 0.6893, 0.1562, 0.7505, 0.125, 0.7505, 0.125, 0.6893, 0.1875, 0.6893, 0.1875, 0.7505, 0.1562, 0.7505, 0.1562, 0.6893, 0.2188, 0.6893, 0.2188, 0.7505, 0.1875, 0.7505, 0.1875, 0.6893, 0.25, 0.6893, 0.25, 0.7505, 0.2188, 0.7505, 0.2188, 0.6893, 0.2812, 0.6893, 0.2812, 0.7505, 0.25, 0.7505, 0.25, 0.6893, 0.3125, 0.6893, 0.3125, 0.7505, 0.2812, 0.7505, 0.2812, 0.6893, 0.3438, 0.6893, 0.3438, 0.7505, 0.3125, 0.7505, 0.3125, 0.6893, 0.375, 0.6893, 0.375, 0.7505, 0.3438, 0.7505, 0.3438, 0.6893, 0.4062, 0.6893, 0.4062, 0.7505, 0.375, 0.7505, 0.375, 0.6893, 0.4375, 0.6893, 0.4375, 0.7505, 0.4062, 0.7505, 0.4062, 0.6893, 0.4688, 0.6893, 0.4688, 0.7505, 0.4375, 0.7505, 0.4375, 0.6893, 0.5, 0.6893, 0.5, 0.7505, 0.4688, 0.7505, 0.4688, 0.6893, 0.5312, 0.6893, 0.5312, 0.7505, 0.5, 0.7505, 0.5, 0.6893, 0.5625, 0.6893, 0.5625, 0.7505, 0.5312, 0.7505, 0.5312, 0.6893, 0.5938, 0.6893, 0.5938, 0.7505, 0.5625, 0.7505, 0.5625, 0.6893, 0.625, 0.6893, 0.625, 0.7505, 0.5938, 0.7505, 0.5938, 0.6893, 0.6562, 0.6893, 0.6562, 0.7505, 0.625, 0.7505, 0.625, 0.6893, 0.6875, 0.6893, 0.6875, 0.7505, 0.6562, 0.7505, 0.6562, 0.6893, 0.7188, 0.6893, 0.7188, 0.7505, 0.6875, 0.7505, 0.6875, 0.6893, 0.75, 0.6893, 0.75, 0.7505, 0.7188, 0.7505, 0.7188, 0.6893, 0.7812, 0.6893, 0.7812, 0.7505, 0.75, 0.7505, 0.75, 0.6893, 0.8125, 0.6893, 0.8125, 0.7505, 0.7812, 0.7505, 0.7812, 0.6893, 0.8438, 0.6893, 0.8438, 0.7505, 0.8125, 0.7505, 0.8125, 0.6893, 0.875, 0.6893, 0.875, 0.7505, 0.8438, 0.7505, 0.8438, 0.6893, 0.9062, 0.6893, 0.9062, 0.7505, 0.875, 0.7505, 0.875, 0.6893, 0.9375, 0.6893, 0.9375, 0.7505, 0.9062, 0.7505, 0.9062, 0.6893, 0.9688, 0.6893, 0.9688, 0.7505, 0.9375, 0.7505, 0.9375, 0.6893, 1.0, 0.6893, 1.0, 0.7505, 0.9688, 0.7505, 0.9688, 0.6893, 1.0, 0.1891, 1.0, 0.2515, 0.9688, 0.2515, 0.9688, 0.1891, 0.9688, 0.1891, 0.9688, 0.2515, 0.9375, 0.2515, 0.9375, 0.1891, 0.9375, 0.1891, 0.9375, 0.2515, 0.9062, 0.2515, 0.9062, 0.1891, 0.9062, 0.1891, 0.9062, 0.2515, 0.875, 0.2515, 0.875, 0.1891, 0.875, 0.1891, 0.875, 0.2515, 0.8438, 0.2515, 0.8438, 0.1891, 0.8438, 0.1891, 0.8438, 0.2515, 0.8125, 0.2515, 0.8125, 0.1891, 0.8125, 0.1891, 0.8125, 0.2515, 0.7812, 0.2515, 0.7812, 0.1891, 0.7812, 0.1891, 0.7812, 0.2515, 0.75, 0.2515, 0.75, 0.1891, 0.75, 0.1891, 0.75, 0.2515, 0.7188, 0.2515, 0.7188, 0.1891, 0.7188, 0.1891, 0.7188, 0.2515, 0.6875, 0.2515, 0.6875, 0.1891, 0.6875, 0.1891, 0.6875, 0.2515, 0.6562, 0.2515, 0.6562, 0.1891, 0.6562, 0.1891, 0.6562, 0.2515, 0.625, 0.2515, 0.625, 0.1891, 0.625, 0.1891, 0.625, 0.2515, 0.5938, 0.2515, 0.5938, 0.1891, 0.5938, 0.1891, 0.5938, 0.2515, 0.5625, 0.2515, 0.5625, 0.1891, 0.5625, 0.1891, 0.5625, 0.2515, 0.5312, 0.2515, 0.5312, 0.1891, 0.5312, 0.1891, 0.5312, 0.2515, 0.5, 0.2515, 0.5, 0.1891, 0.5, 0.1891, 0.5, 0.2515, 0.4688, 0.2515, 0.4688, 0.1891, 0.4688, 0.1891, 0.4688, 0.2515, 0.4375, 0.2515, 0.4375, 0.1891, 0.4375, 0.1891, 0.4375, 0.2515, 0.4062, 0.2515, 0.4062, 0.1891, 0.4062, 0.1891, 0.4062, 0.2515, 0.375, 0.2515, 0.375, 0.1891, 0.375, 0.1891, 0.375, 0.2515, 0.3438, 0.2515, 0.3438, 0.1891, 0.3438, 0.1891, 0.3438, 0.2515, 0.3125, 0.2515, 0.3125, 0.1891, 0.3125, 0.1891, 0.3125, 0.2515, 0.2812, 0.2515, 0.2812, 0.1891, 0.2812, 0.1891, 0.2812, 0.2515, 0.25, 0.2515, 0.25, 0.1891, 0.25, 0.1891, 0.25, 0.2515, 0.2188, 0.2515, 0.2188, 0.1891, 0.2188, 0.1891, 0.2188, 0.2515, 0.1875, 0.2515, 0.1875, 0.1891, 0.1875, 0.1891, 0.1875, 0.2515, 0.1562, 0.2515, 0.1562, 0.1891, 0.1562, 0.1891, 0.1562, 0.2515, 0.125, 0.2515, 0.125, 0.1891, 0.125, 0.1891, 0.125, 0.2515, 0.09375, 0.2515, 0.09375, 0.1891, 0.09375, 0.1891, 0.09375, 0.2515, 0.0625, 0.2515, 0.0625, 0.1891, 0.0625, 0.1891, 0.0625, 0.2515, 0.03125, 0.2515, 0.03125, 0.1891, 0.03125, 0.1891, 0.03125, 0.2515, 0.0, 0.2515, 0.0, 0.1891, 0.03125, 0.8129, 0.03125, 0.8752, 0.0, 0.8752, 0.0, 0.8129, 0.0625, 0.8129, 0.0625, 0.8752, 0.03125, 0.8752, 0.03125, 0.8129, 0.09375, 0.8129, 0.09375, 0.8752, 0.0625, 0.8752, 0.0625, 0.8129, 0.125, 0.8129, 0.125, 0.8752, 0.09375, 0.8752, 0.09375, 0.8129, 0.1562, 0.8129, 0.1562, 0.8752, 0.125, 0.8752, 0.125, 0.8129, 0.1875, 0.8129, 0.1875, 0.8752, 0.1562, 0.8752, 0.1562, 0.8129, 0.2188, 0.8129, 0.2188, 0.8752, 0.1875, 0.8752, 0.1875, 0.8129, 0.25, 0.8129, 0.25, 0.8752, 0.2188, 0.8752, 0.2188, 0.8129, 0.2812, 0.8129, 0.2812, 0.8752, 0.25, 0.8752, 0.25, 0.8129, 0.3125, 0.8129, 0.3125, 0.8752, 0.2812, 0.8752, 0.2812, 0.8129, 0.3438, 0.8129, 0.3438, 0.8752, 0.3125, 0.8752, 0.3125, 0.8129, 0.375, 0.8129, 0.375, 0.8752, 0.3438, 0.8752, 0.3438, 0.8129, 0.4062, 0.8129, 0.4062, 0.8752, 0.375, 0.8752, 0.375, 0.8129, 0.4375, 0.8129, 0.4375, 0.8752, 0.4062, 0.8752, 0.4062, 0.8129, 0.4687, 0.8129, 0.4688, 0.8752, 0.4375, 0.8752, 0.4375, 0.8129, 0.5, 0.8129, 0.5, 0.8752, 0.4688, 0.8752, 0.4687, 0.8129, 0.5312, 0.8129, 0.5312, 0.8752, 0.5, 0.8752, 0.5, 0.8129, 0.5625, 0.8129, 0.5625, 0.8752, 0.5312, 0.8752, 0.5312, 0.8129, 0.5938, 0.8129, 0.5938, 0.8752, 0.5625, 0.8752, 0.5625, 0.8129, 0.625, 0.8129, 0.625, 0.8752, 0.5938, 0.8752, 0.5938, 0.8129, 0.6562, 0.8129, 0.6562, 0.8752, 0.625, 0.8752, 0.625, 0.8129, 0.6875, 0.8129, 0.6875, 0.8752, 0.6562, 0.8752, 0.6562, 0.8129, 0.7188, 0.8129, 0.7188, 0.8752, 0.6875, 0.8752, 0.6875, 0.8129, 0.75, 0.8129, 0.75, 0.8752, 0.7188, 0.8752, 0.7188, 0.8129, 0.7812, 0.8129, 0.7812, 0.8752, 0.75, 0.8752, 0.75, 0.8129, 0.8125, 0.8129, 0.8125, 0.8752, 0.7812, 0.8752, 0.7812, 0.8129, 0.8438, 0.8129, 0.8438, 0.8752, 0.8125, 0.8752, 0.8125, 0.8129, 0.875, 0.8129, 0.875, 0.8752, 0.8438, 0.8752, 0.8438, 0.8129, 0.9062, 0.8129, 0.9062, 0.8752, 0.875, 0.8752, 0.875, 0.8129, 0.9375, 0.8129, 0.9375, 0.8752, 0.9062, 0.8752, 0.9062, 0.8129, 0.9688, 0.8129, 0.9688, 0.8752, 0.9375, 0.8752, 0.9375, 0.8129, 1.0, 0.8129, 1.0, 0.8752, 0.9688, 0.8752, 0.9688, 0.8129, 0.03125, 0.8752, 0.03125, 0.9376, 0.0, 0.9376, 0.0, 0.8752, 0.0625, 0.8752, 0.0625, 0.9376, 0.03125, 0.9376, 0.03125, 0.8752, 0.09375, 0.8752, 0.09375, 0.9376, 0.0625, 0.9376, 0.0625, 0.8752, 0.125, 0.8752, 0.125, 0.9376, 0.09375, 0.9376, 0.09375, 0.8752, 0.1562, 0.8752, 0.1562, 0.9376, 0.125, 0.9376, 0.125, 0.8752, 0.1875, 0.8752, 0.1875, 0.9376, 0.1562, 0.9376, 0.1562, 0.8752, 0.2188, 0.8752, 0.2188, 0.9376, 0.1875, 0.9376, 0.1875, 0.8752, 0.25, 0.8752, 0.25, 0.9376, 0.2188, 0.9376, 0.2188, 0.8752, 0.2812, 0.8752, 0.2812, 0.9376, 0.25, 0.9376, 0.25, 0.8752, 0.3125, 0.8752, 0.3125, 0.9376, 0.2812, 0.9376, 0.2812, 0.8752, 0.3438, 0.8752, 0.3438, 0.9376, 0.3125, 0.9376, 0.3125, 0.8752, 0.375, 0.8752, 0.375, 0.9376, 0.3438, 0.9376, 0.3438, 0.8752, 0.4062, 0.8752, 0.4062, 0.9376, 0.375, 0.9376, 0.375, 0.8752, 0.4375, 0.8752, 0.4375, 0.9376, 0.4062, 0.9376, 0.4062, 0.8752, 0.4688, 0.8752, 0.4688, 0.9376, 0.4375, 0.9376, 0.4375, 0.8752, 0.5, 0.8752, 0.5, 0.9376, 0.4688, 0.9376, 0.4688, 0.8752, 0.5312, 0.8752, 0.5312, 0.9376, 0.5, 0.9376, 0.5, 0.8752, 0.5625, 0.8752, 0.5625, 0.9376, 0.5312, 0.9376, 0.5312, 0.8752, 0.5938, 0.8752, 0.5938, 0.9376, 0.5625, 0.9376, 0.5625, 0.8752, 0.625, 0.8752, 0.625, 0.9376, 0.5938, 0.9376, 0.5938, 0.8752, 0.6562, 0.8752, 0.6562, 0.9376, 0.625, 0.9376, 0.625, 0.8752, 0.6875, 0.8752, 0.6875, 0.9376, 0.6562, 0.9376, 0.6562, 0.8752, 0.7188, 0.8752, 0.7188, 0.9376, 0.6875, 0.9376, 0.6875, 0.8752, 0.75, 0.8752, 0.75, 0.9376, 0.7188, 0.9376, 0.7188, 0.8752, 0.7812, 0.8752, 0.7812, 0.9376, 0.75, 0.9376, 0.75, 0.8752, 0.8125, 0.8752, 0.8125, 0.9376, 0.7812, 0.9376, 0.7812, 0.8752, 0.8438, 0.8752, 0.8438, 0.9376, 0.8125, 0.9376, 0.8125, 0.8752, 0.875, 0.8752, 0.875, 0.9376, 0.8438, 0.9376, 0.8438, 0.8752, 0.9062, 0.8752, 0.9062, 0.9376, 0.875, 0.9376, 0.875, 0.8752, 0.9375, 0.8752, 0.9375, 0.9376, 0.9062, 0.9376, 0.9062, 0.8752, 0.9688, 0.8752, 0.9688, 0.9376, 0.9375, 0.9376, 0.9375, 0.8752, 1.0, 0.8752, 1.0, 0.9376, 0.9688, 0.9376, 0.9688, 0.8752, 1.0, 0.7505, 1.0, 0.8129, 0.9688, 0.8129, 0.9688, 0.7505, 0.9688, 0.7505, 0.9688, 0.8129, 0.9375, 0.8129, 0.9375, 0.7505, 0.9375, 0.7505, 0.9375, 0.8129, 0.9062, 0.8129, 0.9062, 0.7505, 0.9062, 0.7505, 0.9062, 0.8129, 0.875, 0.8129, 0.875, 0.7505, 0.875, 0.7505, 0.875, 0.8129, 0.8438, 0.8129, 0.8438, 0.7505, 0.8438, 0.7505, 0.8438, 0.8129, 0.8125, 0.8129, 0.8125, 0.7505, 0.8125, 0.7505, 0.8125, 0.8129, 0.7812, 0.8129, 0.7812, 0.7505, 0.7812, 0.7505, 0.7812, 0.8129, 0.75, 0.8129, 0.75, 0.7505, 0.75, 0.7505, 0.75, 0.8129, 0.7188, 0.8129, 0.7188, 0.7505, 0.7188, 0.7505, 0.7188, 0.8129, 0.6875, 0.8129, 0.6875, 0.7505, 0.6875, 0.7505, 0.6875, 0.8129, 0.6562, 0.8129, 0.6562, 0.7505, 0.6562, 0.7505, 0.6562, 0.8129, 0.625, 0.8129, 0.625, 0.7505, 0.625, 0.7505, 0.625, 0.8129, 0.5938, 0.8129, 0.5938, 0.7505, 0.5938, 0.7505, 0.5938, 0.8129, 0.5625, 0.8129, 0.5625, 0.7505, 0.5625, 0.7505, 0.5625, 0.8129, 0.5312, 0.8129, 0.5312, 0.7505, 0.5312, 0.7505, 0.5312, 0.8129, 0.5, 0.8129, 0.5, 0.7505, 0.5, 0.7505, 0.5, 0.8129, 0.4687, 0.8129, 0.4688, 0.7505, 0.4688, 0.7505, 0.4687, 0.8129, 0.4375, 0.8129, 0.4375, 0.7505, 0.4375, 0.7505, 0.4375, 0.8129, 0.4062, 0.8129, 0.4062, 0.7505, 0.4062, 0.7505, 0.4062, 0.8129, 0.375, 0.8129, 0.375, 0.7505, 0.375, 0.7505, 0.375, 0.8129, 0.3438, 0.8129, 0.3438, 0.7505, 0.3438, 0.7505, 0.3438, 0.8129, 0.3125, 0.8129, 0.3125, 0.7505, 0.3125, 0.7505, 0.3125, 0.8129, 0.2812, 0.8129, 0.2812, 0.7505, 0.2812, 0.7505, 0.2812, 0.8129, 0.25, 0.8129, 0.25, 0.7505, 0.25, 0.7505, 0.25, 0.8129, 0.2188, 0.8129, 0.2188, 0.7505, 0.2188, 0.7505, 0.2188, 0.8129, 0.1875, 0.8129, 0.1875, 0.7505, 0.1875, 0.7505, 0.1875, 0.8129, 0.1562, 0.8129, 0.1562, 0.7505, 0.1562, 0.7505, 0.1562, 0.8129, 0.125, 0.8129, 0.125, 0.7505, 0.125, 0.7505, 0.125, 0.8129, 0.09375, 0.8129, 0.09375, 0.7505, 0.09375, 0.7505, 0.09375, 0.8129, 0.0625, 0.8129, 0.0625, 0.7505, 0.0625, 0.7505, 0.0625, 0.8129, 0.03125, 0.8129, 0.03125, 0.7505, 0.03125, 0.7505, 0.03125, 0.8129, 0.0, 0.8129, 0.0, 0.7505, 0.03125, 0.06433, 0.03125, 0.1267, 0.0, 0.1267, 0.0, 0.06433, 0.0625, 0.06433, 0.0625, 0.1267, 0.03125, 0.1267, 0.03125, 0.06433, 0.09375, 0.06433, 0.09375, 0.1267, 0.0625, 0.1267, 0.0625, 0.06433, 0.125, 0.06433, 0.125, 0.1267, 0.09375, 0.1267, 0.09375, 0.06433, 0.1562, 0.06433, 0.1562, 0.1267, 0.125, 0.1267, 0.125, 0.06433, 0.1875, 0.06433, 0.1875, 0.1267, 0.1562, 0.1267, 0.1562, 0.06433, 0.2188, 0.06433, 0.2188, 0.1267, 0.1875, 0.1267, 0.1875, 0.06433, 0.25, 0.06433, 0.25, 0.1267, 0.2188, 0.1267, 0.2188, 0.06433, 0.2812, 0.06433, 0.2812, 0.1267, 0.25, 0.1267, 0.25, 0.06433, 0.3125, 0.06433, 0.3125, 0.1267, 0.2812, 0.1267, 0.2812, 0.06433, 0.3438, 0.06433, 0.3438, 0.1267, 0.3125, 0.1267, 0.3125, 0.06433, 0.375, 0.06433, 0.375, 0.1267, 0.3438, 0.1267, 0.3438, 0.06433, 0.4062, 0.06433, 0.4062, 0.1267, 0.375, 0.1267, 0.375, 0.06433, 0.4375, 0.06433, 0.4375, 0.1267, 0.4062, 0.1267, 0.4062, 0.06433, 0.4688, 0.06433, 0.4688, 0.1267, 0.4375, 0.1267, 0.4375, 0.06433, 0.5, 0.06433, 0.5, 0.1267, 0.4688, 0.1267, 0.4688, 0.06433, 0.5312, 0.06433, 0.5312, 0.1267, 0.5, 0.1267, 0.5, 0.06433, 0.5625, 0.06433, 0.5625, 0.1267, 0.5312, 0.1267, 0.5312, 0.06433, 0.5938, 0.06433, 0.5938, 0.1267, 0.5625, 0.1267, 0.5625, 0.06433, 0.625, 0.06433, 0.625, 0.1267, 0.5938, 0.1267, 0.5938, 0.06433, 0.6562, 0.06433, 0.6562, 0.1267, 0.625, 0.1267, 0.625, 0.06433, 0.6875, 0.06433, 0.6875, 0.1267, 0.6562, 0.1267, 0.6562, 0.06433, 0.7188, 0.06433, 0.7188, 0.1267, 0.6875, 0.1267, 0.6875, 0.06433, 0.75, 0.06433, 0.75, 0.1267, 0.7188, 0.1267, 0.7188, 0.06433, 0.7812, 0.06433, 0.7812, 0.1267, 0.75, 0.1267, 0.75, 0.06433, 0.8125, 0.06433, 0.8125, 0.1267, 0.7812, 0.1267, 0.7812, 0.06433, 0.8438, 0.06433, 0.8438, 0.1267, 0.8125, 0.1267, 0.8125, 0.06433, 0.875, 0.06433, 0.875, 0.1267, 0.8438, 0.1267, 0.8438, 0.06433, 0.9062, 0.06433, 0.9062, 0.1267, 0.875, 0.1267, 0.875, 0.06433, 0.9375, 0.06433, 0.9375, 0.1267, 0.9062, 0.1267, 0.9062, 0.06433, 0.9688, 0.06433, 0.9688, 0.1267, 0.9375, 0.1267, 0.9375, 0.06433, 1.0, 0.06433, 1.0, 0.1267, 0.9688, 0.1267, 0.9688, 0.06433, 0.03125, 0.1267, 0.03125, 0.1891, 0.0, 0.1891, 0.0, 0.1267, 0.0625, 0.1267, 0.0625, 0.1891, 0.03125, 0.1891, 0.03125, 0.1267, 0.09375, 0.1267, 0.09375, 0.1891, 0.0625, 0.1891, 0.0625, 0.1267, 0.125, 0.1267, 0.125, 0.1891, 0.09375, 0.1891, 0.09375, 0.1267, 0.1562, 0.1267, 0.1562, 0.1891, 0.125, 0.1891, 0.125, 0.1267, 0.1875, 0.1267, 0.1875, 0.1891, 0.1562, 0.1891, 0.1562, 0.1267, 0.2188, 0.1267, 0.2188, 0.1891, 0.1875, 0.1891, 0.1875, 0.1267, 0.25, 0.1267, 0.25, 0.1891, 0.2188, 0.1891, 0.2188, 0.1267, 0.2812, 0.1267, 0.2812, 0.1891, 0.25, 0.1891, 0.25, 0.1267, 0.3125, 0.1267, 0.3125, 0.1891, 0.2812, 0.1891, 0.2812, 0.1267, 0.3438, 0.1267, 0.3438, 0.1891, 0.3125, 0.1891, 0.3125, 0.1267, 0.375, 0.1267, 0.375, 0.1891, 0.3438, 0.1891, 0.3438, 0.1267, 0.4062, 0.1267, 0.4062, 0.1891, 0.375, 0.1891, 0.375, 0.1267, 0.4375, 0.1267, 0.4375, 0.1891, 0.4062, 0.1891, 0.4062, 0.1267, 0.4688, 0.1267, 0.4688, 0.1891, 0.4375, 0.1891, 0.4375, 0.1267, 0.5, 0.1267, 0.5, 0.1891, 0.4688, 0.1891, 0.4688, 0.1267, 0.5312, 0.1267, 0.5312, 0.1891, 0.5, 0.1891, 0.5, 0.1267, 0.5625, 0.1267, 0.5625, 0.1891, 0.5312, 0.1891, 0.5312, 0.1267, 0.5938, 0.1267, 0.5938, 0.1891, 0.5625, 0.1891, 0.5625, 0.1267, 0.625, 0.1267, 0.625, 0.1891, 0.5938, 0.1891, 0.5938, 0.1267, 0.6562, 0.1267, 0.6562, 0.1891, 0.625, 0.1891, 0.625, 0.1267, 0.6875, 0.1267, 0.6875, 0.1891, 0.6562, 0.1891, 0.6562, 0.1267, 0.7188, 0.1267, 0.7188, 0.1891, 0.6875, 0.1891, 0.6875, 0.1267, 0.75, 0.1267, 0.75, 0.1891, 0.7188, 0.1891, 0.7188, 0.1267, 0.7812, 0.1267, 0.7812, 0.1891, 0.75, 0.1891, 0.75, 0.1267, 0.8125, 0.1267, 0.8125, 0.1891, 0.7812, 0.1891, 0.7812, 0.1267, 0.8438, 0.1267, 0.8438, 0.1891, 0.8125, 0.1891, 0.8125, 0.1267, 0.875, 0.1267, 0.875, 0.1891, 0.8438, 0.1891, 0.8438, 0.1267, 0.9062, 0.1267, 0.9062, 0.1891, 0.875, 0.1891, 0.875, 0.1267, 0.9375, 0.1267, 0.9375, 0.1891, 0.9062, 0.1891, 0.9062, 0.1267, 0.9688, 0.1267, 0.9688, 0.1891, 0.9375, 0.1891, 0.9375, 0.1267, 1.0, 0.1267, 1.0, 0.1891, 0.9688, 0.1891, 0.9688, 0.1267, 1.0, 0.001953, 1.0, 0.06433, 0.9688, 0.06433, 0.9688, 0.001953, 0.9688, 0.001953, 0.9688, 0.06433, 0.9375, 0.06433, 0.9375, 0.001953, 0.9375, 0.001953, 0.9375, 0.06433, 0.9062, 0.06433, 0.9062, 0.001953, 0.9062, 0.001953, 0.9062, 0.06433, 0.875, 0.06433, 0.875, 0.001953, 0.875, 0.001953, 0.875, 0.06433, 0.8438, 0.06433, 0.8438, 0.001953, 0.8438, 0.001953, 0.8438, 0.06433, 0.8125, 0.06433, 0.8125, 0.001953, 0.8125, 0.001953, 0.8125, 0.06433, 0.7812, 0.06433, 0.7812, 0.001953, 0.7812, 0.001953, 0.7812, 0.06433, 0.75, 0.06433, 0.75, 0.001953, 0.75, 0.001953, 0.75, 0.06433, 0.7188, 0.06433, 0.7188, 0.001953, 0.7188, 0.001953, 0.7188, 0.06433, 0.6875, 0.06433, 0.6875, 0.001953, 0.6875, 0.001953, 0.6875, 0.06433, 0.6562, 0.06433, 0.6562, 0.001953, 0.6562, 0.001953, 0.6562, 0.06433, 0.625, 0.06433, 0.625, 0.001953, 0.625, 0.001953, 0.625, 0.06433, 0.5938, 0.06433, 0.5938, 0.001953, 0.5938, 0.001953, 0.5938, 0.06433, 0.5625, 0.06433, 0.5625, 0.001953, 0.5625, 0.001953, 0.5625, 0.06433, 0.5312, 0.06433, 0.5312, 0.001953, 0.5312, 0.001953, 0.5312, 0.06433, 0.5, 0.06433, 0.5, 0.001953, 0.5, 0.001953, 0.5, 0.06433, 0.4688, 0.06433, 0.4688, 0.001953, 0.4688, 0.001953, 0.4688, 0.06433, 0.4375, 0.06433, 0.4375, 0.001953, 0.4375, 0.001953, 0.4375, 0.06433, 0.4062, 0.06433, 0.4062, 0.001953, 0.4062, 0.001953, 0.4062, 0.06433, 0.375, 0.06433, 0.375, 0.001953, 0.375, 0.001953, 0.375, 0.06433, 0.3438, 0.06433, 0.3438, 0.001953, 0.3438, 0.001953, 0.3438, 0.06433, 0.3125, 0.06433, 0.3125, 0.001953, 0.3125, 0.001953, 0.3125, 0.06433, 0.2812, 0.06433, 0.2812, 0.001953, 0.2812, 0.001953, 0.2812, 0.06433, 0.25, 0.06433, 0.25, 0.001953, 0.25, 0.001953, 0.25, 0.06433, 0.2188, 0.06433, 0.2188, 0.001953, 0.2188, 0.001953, 0.2188, 0.06433, 0.1875, 0.06433, 0.1875, 0.001953, 0.1875, 0.001953, 0.1875, 0.06433, 0.1562, 0.06433, 0.1562, 0.001953, 0.1562, 0.001953, 0.1562, 0.06433, 0.125, 0.06433, 0.125, 0.001953, 0.125, 0.001953, 0.125, 0.06433, 0.09375, 0.06433, 0.09375, 0.001953, 0.09375, 0.001953, 0.09375, 0.06433, 0.0625, 0.06433, 0.0625, 0.001953, 0.0625, 0.001953, 0.0625, 0.06433, 0.03125, 0.06433, 0.03125, 0.001953, 0.03125, 0.001953, 0.03125, 0.06433, 0.0, 0.06433, 0.0, 0.001953, 1.0, 0.5634, 1.0, 0.6257, 0.9688, 0.6257, 0.9688, 0.5634, 0.9688, 0.5634, 0.9688, 0.6257, 0.9375, 0.6257, 0.9375, 0.5634, 0.9375, 0.5634, 0.9375, 0.6257, 0.9062, 0.6257, 0.9062, 0.5634, 0.9062, 0.5634, 0.9062, 0.6257, 0.875, 0.6257, 0.875, 0.5634, 0.875, 0.5634, 0.875, 0.6257, 0.8438, 0.6257, 0.8438, 0.5634, 0.8438, 0.5634, 0.8438, 0.6257, 0.8125, 0.6257, 0.8125, 0.5634, 0.8125, 0.5634, 0.8125, 0.6257, 0.7812, 0.6257, 0.7812, 0.5634, 0.7812, 0.5634, 0.7812, 0.6257, 0.75, 0.6257, 0.75, 0.5634, 0.75, 0.5634, 0.75, 0.6257, 0.7188, 0.6257, 0.7188, 0.5634, 0.7188, 0.5634, 0.7188, 0.6257, 0.6875, 0.6257, 0.6875, 0.5634, 0.6875, 0.5634, 0.6875, 0.6257, 0.6562, 0.6257, 0.6562, 0.5634, 0.6562, 0.5634, 0.6562, 0.6257, 0.625, 0.6257, 0.625, 0.5634, 0.625, 0.5634, 0.625, 0.6257, 0.5938, 0.6257, 0.5938, 0.5634, 0.5938, 0.5634, 0.5938, 0.6257, 0.5625, 0.6257, 0.5625, 0.5634, 0.5625, 0.5634, 0.5625, 0.6257, 0.5312, 0.6257, 0.5312, 0.5634, 0.5312, 0.5634, 0.5312, 0.6257, 0.5, 0.6257, 0.5, 0.5634, 0.5, 0.5634, 0.5, 0.6257, 0.4688, 0.6257, 0.4688, 0.5634, 0.4688, 0.5634, 0.4688, 0.6257, 0.4375, 0.6257, 0.4375, 0.5634, 0.4375, 0.5634, 0.4375, 0.6257, 0.4062, 0.6257, 0.4062, 0.5634, 0.4062, 0.5634, 0.4062, 0.6257, 0.375, 0.6257, 0.375, 0.5634, 0.375, 0.5634, 0.375, 0.6257, 0.3438, 0.6257, 0.3438, 0.5634, 0.3438, 0.5634, 0.3438, 0.6257, 0.3125, 0.6257, 0.3125, 0.5634, 0.3125, 0.5634, 0.3125, 0.6257, 0.2812, 0.6257, 0.2812, 0.5634, 0.2812, 0.5634, 0.2812, 0.6257, 0.25, 0.6257, 0.25, 0.5634, 0.25, 0.5634, 0.25, 0.6257, 0.2188, 0.6257, 0.2188, 0.5634, 0.2188, 0.5634, 0.2188, 0.6257, 0.1875, 0.6257, 0.1875, 0.5634, 0.1875, 0.5634, 0.1875, 0.6257, 0.1562, 0.6257, 0.1562, 0.5634, 0.1562, 0.5634, 0.1562, 0.6257, 0.125, 0.6257, 0.125, 0.5634, 0.125, 0.5634, 0.125, 0.6257, 0.09375, 0.6257, 0.09375, 0.5634, 0.09375, 0.5634, 0.09375, 0.6257, 0.0625, 0.6257, 0.0625, 0.5634, 0.0625, 0.5634, 0.0625, 0.6257, 0.03125, 0.6257, 0.03125, 0.5634, 0.03125, 0.5634, 0.03125, 0.6257, 0.0, 0.6257, 0.0, 0.5634, 1.0, 0.3138, 1.0, 0.3762, 0.9688, 0.3762, 0.9688, 0.3138, 0.9688, 0.3138, 0.9688, 0.3762, 0.9375, 0.3762, 0.9375, 0.3138, 0.9375, 0.3138, 0.9375, 0.3762, 0.9062, 0.3762, 0.9062, 0.3138, 0.9062, 0.3138, 0.9062, 0.3762, 0.875, 0.3762, 0.875, 0.3138, 0.875, 0.3138, 0.875, 0.3762, 0.8438, 0.3762, 0.8438, 0.3138, 0.8438, 0.3138, 0.8438, 0.3762, 0.8125, 0.3762, 0.8125, 0.3138, 0.8125, 0.3138, 0.8125, 0.3762, 0.7812, 0.3762, 0.7812, 0.3138, 0.7812, 0.3138, 0.7812, 0.3762, 0.75, 0.3762, 0.75, 0.3138, 0.75, 0.3138, 0.75, 0.3762, 0.7188, 0.3762, 0.7188, 0.3138, 0.7188, 0.3138, 0.7188, 0.3762, 0.6875, 0.3762, 0.6875, 0.3138, 0.6875, 0.3138, 0.6875, 0.3762, 0.6562, 0.3762, 0.6562, 0.3138, 0.6562, 0.3138, 0.6562, 0.3762, 0.625, 0.3762, 0.625, 0.3138, 0.625, 0.3138, 0.625, 0.3762, 0.5938, 0.3762, 0.5938, 0.3138, 0.5938, 0.3138, 0.5938, 0.3762, 0.5625, 0.3762, 0.5625, 0.3138, 0.5625, 0.3138, 0.5625, 0.3762, 0.5312, 0.3762, 0.5312, 0.3138, 0.5312, 0.3138, 0.5312, 0.3762, 0.5, 0.3762, 0.5, 0.3138, 0.5, 0.3138, 0.5, 0.3762, 0.4688, 0.3762, 0.4688, 0.3138, 0.4688, 0.3138, 0.4688, 0.3762, 0.4375, 0.3762, 0.4375, 0.3138, 0.4375, 0.3138, 0.4375, 0.3762, 0.4062, 0.3762, 0.4062, 0.3138, 0.4062, 0.3138, 0.4062, 0.3762, 0.375, 0.3762, 0.375, 0.3138, 0.375, 0.3138, 0.375, 0.3762, 0.3438, 0.3762, 0.3438, 0.3138, 0.3438, 0.3138, 0.3438, 0.3762, 0.3125, 0.3762, 0.3125, 0.3138, 0.3125, 0.3138, 0.3125, 0.3762, 0.2812, 0.3762, 0.2812, 0.3138, 0.2812, 0.3138, 0.2812, 0.3762, 0.25, 0.3762, 0.25, 0.3138, 0.25, 0.3138, 0.25, 0.3762, 0.2188, 0.3762, 0.2188, 0.3138, 0.2188, 0.3138, 0.2188, 0.3762, 0.1875, 0.3762, 0.1875, 0.3138, 0.1875, 0.3138, 0.1875, 0.3762, 0.1562, 0.3762, 0.1562, 0.3138, 0.1562, 0.3138, 0.1562, 0.3762, 0.125, 0.3762, 0.125, 0.3138, 0.125, 0.3138, 0.125, 0.3762, 0.09375, 0.3762, 0.09375, 0.3138, 0.09375, 0.3138, 0.09375, 0.3762, 0.0625, 0.3762, 0.0625, 0.3138, 0.0625, 0.3138, 0.0625, 0.3762, 0.03125, 0.3762, 0.03125, 0.3138, 0.03125, 0.3138, 0.03125, 0.3762, 0.0, 0.3762, 0.0, 0.3138, 1.0, 0.6257, 1.0, 0.6893, 0.9688, 0.6893, 0.9688, 0.6257, 0.9688, 0.6257, 0.9688, 0.6893, 0.9375, 0.6893, 0.9375, 0.6257, 0.9375, 0.6257, 0.9375, 0.6893, 0.9062, 0.6893, 0.9062, 0.6257, 0.9062, 0.6257, 0.9062, 0.6893, 0.875, 0.6893, 0.875, 0.6257, 0.875, 0.6257, 0.875, 0.6893, 0.8438, 0.6893, 0.8438, 0.6257, 0.8438, 0.6257, 0.8438, 0.6893, 0.8125, 0.6893, 0.8125, 0.6257, 0.8125, 0.6257, 0.8125, 0.6893, 0.7812, 0.6893, 0.7812, 0.6257, 0.7812, 0.6257, 0.7812, 0.6893, 0.75, 0.6893, 0.75, 0.6257, 0.75, 0.6257, 0.75, 0.6893, 0.7188, 0.6893, 0.7188, 0.6257, 0.7188, 0.6257, 0.7188, 0.6893, 0.6875, 0.6893, 0.6875, 0.6257, 0.6875, 0.6257, 0.6875, 0.6893, 0.6562, 0.6893, 0.6562, 0.6257, 0.6562, 0.6257, 0.6562, 0.6893, 0.625, 0.6893, 0.625, 0.6257, 0.625, 0.6257, 0.625, 0.6893, 0.5938, 0.6893, 0.5938, 0.6257, 0.5938, 0.6257, 0.5938, 0.6893, 0.5625, 0.6893, 0.5625, 0.6257, 0.5625, 0.6257, 0.5625, 0.6893, 0.5312, 0.6893, 0.5312, 0.6257, 0.5312, 0.6257, 0.5312, 0.6893, 0.5, 0.6893, 0.5, 0.6257, 0.5, 0.6257, 0.5, 0.6893, 0.4688, 0.6893, 0.4688, 0.6257, 0.4688, 0.6257, 0.4688, 0.6893, 0.4375, 0.6893, 0.4375, 0.6257, 0.4375, 0.6257, 0.4375, 0.6893, 0.4062, 0.6893, 0.4062, 0.6257, 0.4062, 0.6257, 0.4062, 0.6893, 0.375, 0.6893, 0.375, 0.6257, 0.375, 0.6257, 0.375, 0.6893, 0.3438, 0.6893, 0.3438, 0.6257, 0.3438, 0.6257, 0.3438, 0.6893, 0.3125, 0.6893, 0.3125, 0.6257, 0.3125, 0.6257, 0.3125, 0.6893, 0.2812, 0.6893, 0.2812, 0.6257, 0.2812, 0.6257, 0.2812, 0.6893, 0.25, 0.6893, 0.25, 0.6257, 0.25, 0.6257, 0.25, 0.6893, 0.2188, 0.6893, 0.2188, 0.6257, 0.2188, 0.6257, 0.2188, 0.6893, 0.1875, 0.6893, 0.1875, 0.6257, 0.1875, 0.6257, 0.1875, 0.6893, 0.1562, 0.6893, 0.1562, 0.6257, 0.1562, 0.6257, 0.1562, 0.6893, 0.125, 0.6893, 0.125, 0.6257, 0.125, 0.6257, 0.125, 0.6893, 0.09375, 0.6893, 0.09375, 0.6257, 0.09375, 0.6257, 0.09375, 0.6893, 0.0625, 0.6893, 0.0625, 0.6257, 0.0625, 0.6257, 0.0625, 0.6893, 0.03125, 0.6893, 0.03125, 0.6257, 0.03125, 0.6257, 0.03125, 0.6893, 0.0, 0.6893, 0.0, 0.6257, 0.03125, 0.2515, 0.03125, 0.3138, 0.0, 0.3138, 0.0, 0.2515, 0.0625, 0.2515, 0.0625, 0.3138, 0.03125, 0.3138, 0.03125, 0.2515, 0.09375, 0.2515, 0.09375, 0.3138, 0.0625, 0.3138, 0.0625, 0.2515, 0.125, 0.2515, 0.125, 0.3138, 0.09375, 0.3138, 0.09375, 0.2515, 0.1562, 0.2515, 0.1562, 0.3138, 0.125, 0.3138, 0.125, 0.2515, 0.1875, 0.2515, 0.1875, 0.3138, 0.1562, 0.3138, 0.1562, 0.2515, 0.2188, 0.2515, 0.2188, 0.3138, 0.1875, 0.3138, 0.1875, 0.2515, 0.25, 0.2515, 0.25, 0.3138, 0.2188, 0.3138, 0.2188, 0.2515, 0.2812, 0.2515, 0.2812, 0.3138, 0.25, 0.3138, 0.25, 0.2515, 0.3125, 0.2515, 0.3125, 0.3138, 0.2812, 0.3138, 0.2812, 0.2515, 0.3438, 0.2515, 0.3438, 0.3138, 0.3125, 0.3138, 0.3125, 0.2515, 0.375, 0.2515, 0.375, 0.3138, 0.3438, 0.3138, 0.3438, 0.2515, 0.4062, 0.2515, 0.4062, 0.3138, 0.375, 0.3138, 0.375, 0.2515, 0.4375, 0.2515, 0.4375, 0.3138, 0.4062, 0.3138, 0.4062, 0.2515, 0.4688, 0.2515, 0.4688, 0.3138, 0.4375, 0.3138, 0.4375, 0.2515, 0.5, 0.2515, 0.5, 0.3138, 0.4688, 0.3138, 0.4688, 0.2515, 0.5312, 0.2515, 0.5312, 0.3138, 0.5, 0.3138, 0.5, 0.2515, 0.5625, 0.2515, 0.5625, 0.3138, 0.5312, 0.3138, 0.5312, 0.2515, 0.5938, 0.2515, 0.5938, 0.3138, 0.5625, 0.3138, 0.5625, 0.2515, 0.625, 0.2515, 0.625, 0.3138, 0.5938, 0.3138, 0.5938, 0.2515, 0.6562, 0.2515, 0.6562, 0.3138, 0.625, 0.3138, 0.625, 0.2515, 0.6875, 0.2515, 0.6875, 0.3138, 0.6562, 0.3138, 0.6562, 0.2515, 0.7188, 0.2515, 0.7188, 0.3138, 0.6875, 0.3138, 0.6875, 0.2515, 0.75, 0.2515, 0.75, 0.3138, 0.7188, 0.3138, 0.7188, 0.2515, 0.7812, 0.2515, 0.7812, 0.3138, 0.75, 0.3138, 0.75, 0.2515, 0.8125, 0.2515, 0.8125, 0.3138, 0.7812, 0.3138, 0.7812, 0.2515, 0.8438, 0.2515, 0.8438, 0.3138, 0.8125, 0.3138, 0.8125, 0.2515, 0.875, 0.2515, 0.875, 0.3138, 0.8438, 0.3138, 0.8438, 0.2515, 0.9062, 0.2515, 0.9062, 0.3138, 0.875, 0.3138, 0.875, 0.2515, 0.9375, 0.2515, 0.9375, 0.3138, 0.9062, 0.3138, 0.9062, 0.2515, 0.9688, 0.2515, 0.9688, 0.3138, 0.9375, 0.3138, 0.9375, 0.2515, 1.0, 0.2515, 1.0, 0.3138, 0.9688, 0.3138, 0.9688, 0.2515, 1.0, 0.3762, 1.0, 0.4386, 0.9688, 0.4386, 0.9688, 0.3762, 0.9688, 0.3762, 0.9688, 0.4386, 0.9375, 0.4386, 0.9375, 0.3762, 0.9375, 0.3762, 0.9375, 0.4386, 0.9062, 0.4386, 0.9062, 0.3762, 0.9062, 0.3762, 0.9062, 0.4386, 0.875, 0.4386, 0.875, 0.3762, 0.875, 0.3762, 0.875, 0.4386, 0.8438, 0.4386, 0.8438, 0.3762, 0.8438, 0.3762, 0.8438, 0.4386, 0.8125, 0.4386, 0.8125, 0.3762, 0.8125, 0.3762, 0.8125, 0.4386, 0.7812, 0.4386, 0.7812, 0.3762, 0.7812, 0.3762, 0.7812, 0.4386, 0.75, 0.4386, 0.75, 0.3762, 0.75, 0.3762, 0.75, 0.4386, 0.7188, 0.4386, 0.7188, 0.3762, 0.7188, 0.3762, 0.7188, 0.4386, 0.6875, 0.4386, 0.6875, 0.3762, 0.6875, 0.3762, 0.6875, 0.4386, 0.6562, 0.4386, 0.6562, 0.3762, 0.6562, 0.3762, 0.6562, 0.4386, 0.625, 0.4386, 0.625, 0.3762, 0.625, 0.3762, 0.625, 0.4386, 0.5938, 0.4386, 0.5938, 0.3762, 0.5938, 0.3762, 0.5938, 0.4386, 0.5625, 0.4386, 0.5625, 0.3762, 0.5625, 0.3762, 0.5625, 0.4386, 0.5312, 0.4386, 0.5312, 0.3762, 0.5312, 0.3762, 0.5312, 0.4386, 0.5, 0.4386, 0.5, 0.3762, 0.5, 0.3762, 0.5, 0.4386, 0.4688, 0.4386, 0.4688, 0.3762, 0.4688, 0.3762, 0.4688, 0.4386, 0.4375, 0.4386, 0.4375, 0.3762, 0.4375, 0.3762, 0.4375, 0.4386, 0.4062, 0.4386, 0.4062, 0.3762, 0.4062, 0.3762, 0.4062, 0.4386, 0.375, 0.4386, 0.375, 0.3762, 0.375, 0.3762, 0.375, 0.4386, 0.3438, 0.4386, 0.3438, 0.3762, 0.3438, 0.3762, 0.3438, 0.4386, 0.3125, 0.4386, 0.3125, 0.3762, 0.3125, 0.3762, 0.3125, 0.4386, 0.2812, 0.4386, 0.2812, 0.3762, 0.2812, 0.3762, 0.2812, 0.4386, 0.25, 0.4386, 0.25, 0.3762, 0.25, 0.3762, 0.25, 0.4386, 0.2188, 0.4386, 0.2188, 0.3762, 0.2188, 0.3762, 0.2188, 0.4386, 0.1875, 0.4386, 0.1875, 0.3762, 0.1875, 0.3762, 0.1875, 0.4386, 0.1562, 0.4386, 0.1562, 0.3762, 0.1562, 0.3762, 0.1562, 0.4386, 0.125, 0.4386, 0.125, 0.3762, 0.125, 0.3762, 0.125, 0.4386, 0.09375, 0.4386, 0.09375, 0.3762, 0.09375, 0.3762, 0.09375, 0.4386, 0.0625, 0.4386, 0.0625, 0.3762, 0.0625, 0.3762, 0.0625, 0.4386, 0.03125, 0.4386, 0.03125, 0.3762, 0.03125, 0.3762, 0.03125, 0.4386, 0.0, 0.4386, 0.0, 0.3762, 0.03125, 0.501, 0.03125, 0.5634, 0.0, 0.5634, 0.0, 0.501, 0.0625, 0.501, 0.0625, 0.5634, 0.03125, 0.5634, 0.03125, 0.501, 0.09375, 0.501, 0.09375, 0.5634, 0.0625, 0.5634, 0.0625, 0.501, 0.125, 0.501, 0.125, 0.5634, 0.09375, 0.5634, 0.09375, 0.501, 0.1562, 0.501, 0.1562, 0.5634, 0.125, 0.5634, 0.125, 0.501, 0.1875, 0.501, 0.1875, 0.5634, 0.1562, 0.5634, 0.1562, 0.501, 0.2188, 0.501, 0.2188, 0.5634, 0.1875, 0.5634, 0.1875, 0.501, 0.25, 0.501, 0.25, 0.5634, 0.2188, 0.5634, 0.2188, 0.501, 0.2812, 0.501, 0.2812, 0.5634, 0.25, 0.5634, 0.25, 0.501, 0.3125, 0.501, 0.3125, 0.5634, 0.2812, 0.5634, 0.2812, 0.501, 0.3438, 0.501, 0.3438, 0.5634, 0.3125, 0.5634, 0.3125, 0.501, 0.375, 0.501, 0.375, 0.5634, 0.3438, 0.5634, 0.3438, 0.501, 0.4062, 0.501, 0.4062, 0.5634, 0.375, 0.5634, 0.375, 0.501, 0.4375, 0.501, 0.4375, 0.5634, 0.4062, 0.5634, 0.4062, 0.501, 0.4688, 0.501, 0.4688, 0.5634, 0.4375, 0.5634, 0.4375, 0.501, 0.5, 0.501, 0.5, 0.5634, 0.4688, 0.5634, 0.4688, 0.501, 0.5312, 0.501, 0.5312, 0.5634, 0.5, 0.5634, 0.5, 0.501, 0.5625, 0.501, 0.5625, 0.5634, 0.5312, 0.5634, 0.5312, 0.501, 0.5938, 0.501, 0.5938, 0.5634, 0.5625, 0.5634, 0.5625, 0.501, 0.625, 0.501, 0.625, 0.5634, 0.5938, 0.5634, 0.5938, 0.501, 0.6562, 0.501, 0.6562, 0.5634, 0.625, 0.5634, 0.625, 0.501, 0.6875, 0.501, 0.6875, 0.5634, 0.6562, 0.5634, 0.6562, 0.501, 0.7188, 0.501, 0.7188, 0.5634, 0.6875, 0.5634, 0.6875, 0.501, 0.75, 0.501, 0.75, 0.5634, 0.7188, 0.5634, 0.7188, 0.501, 0.7812, 0.501, 0.7812, 0.5634, 0.75, 0.5634, 0.75, 0.501, 0.8125, 0.501, 0.8125, 0.5634, 0.7812, 0.5634, 0.7812, 0.501, 0.8438, 0.501, 0.8438, 0.5634, 0.8125, 0.5634, 0.8125, 0.501, 0.875, 0.501, 0.875, 0.5634, 0.8438, 0.5634, 0.8438, 0.501, 0.9062, 0.501, 0.9062, 0.5634, 0.875, 0.5634, 0.875, 0.501, 0.9375, 0.501, 0.9375, 0.5634, 0.9062, 0.5634, 0.9062, 0.501, 0.9688, 0.501, 0.9688, 0.5634, 0.9375, 0.5634, 0.9375, 0.501, 1.0, 0.501, 1.0, 0.5634, 0.9688, 0.5634, 0.9688, 0.501])
me_body_001.update()
me_cylinder_001 = bpy.data.meshes.new('Cylinder.001')
me_cylinder_001.from_pydata([(0.0, 1.0, -0.6512), (-6.521e-09, 1.696, 0.6287), (0.1951, 0.9808, -0.6512), (0.3158, 1.665, 0.6287), (0.3827, 0.9239, -0.6512), (0.6194, 1.573, 0.6287), (0.5556, 0.8315, -0.6512), (0.8993, 1.423, 0.6287), (0.7071, 0.7071, -0.6512), (1.145, 1.222, 0.6287), (0.8315, 0.5556, -0.6512), (1.346, 0.9766, 0.6287), (0.9239, 0.3827, -0.6512), (1.495, 0.6968, 0.6287), (0.9808, 0.1951, -0.6512), (1.588, 0.3931, 0.6287), (1.0, -4.371e-08, -0.6512), (1.619, 0.07732, 0.6287), (0.9808, -0.1951, -0.6512), (1.714, -0.341, 0.6287), (0.9239, -0.3827, -0.6512), (1.615, -0.6689, 0.6287), (0.8315, -0.5556, -0.6512), (1.453, -0.9711, 0.6287), (0.7071, -0.7071, -0.6512), (1.236, -1.236, 0.6287), (0.5556, -0.8315, -0.6512), (0.9712, -1.453, 0.6287), (0.3827, -0.9239, -0.6512), (0.669, -1.615, 0.6287), (0.1951, -0.9808, -0.6512), (0.341, -1.714, 0.6287), (-8.742e-08, -1.0, -0.6512), (-1.596e-07, -1.748, 0.6287), (-0.1951, -0.9808, -0.6512), (-0.341, -1.714, 0.6287), (-0.3827, -0.9239, -0.6512), (-0.669, -1.615, 0.6287), (-0.5556, -0.8315, -0.6512), (-0.9712, -1.453, 0.6287), (-0.7071, -0.7071, -0.6512), (-1.236, -1.236, 0.6287), (-0.8315, -0.5556, -0.6512), (-1.453, -0.9711, 0.6287), (-0.9239, -0.3827, -0.6512), (-1.615, -0.6689, 0.6287), (-0.9808, -0.1951, -0.6512), (-1.714, -0.341, 0.6287), (-1.0, 1.192e-08, -0.6512), (-1.619, 0.07732, 0.6287), (-0.9808, 0.1951, -0.6512), (-1.588, 0.3931, 0.6287), (-0.9239, 0.3827, -0.6512), (-1.495, 0.6968, 0.6287), (-0.8315, 0.5556, -0.6512), (-1.346, 0.9766, 0.6287), (-0.7071, 0.7071, -0.6512), (-1.145, 1.222, 0.6287), (-0.5556, 0.8315, -0.6512), (-0.8993, 1.423, 0.6287), (-0.3827, 0.9239, -0.6512), (-0.6194, 1.573, 0.6287), (-0.1951, 0.9808, -0.6512), (-0.3158, 1.665, 0.6287), (-1.948e-08, 2.524, 0.005511), (0.487, 2.476, 0.005511), (0.9552, 2.334, 0.005511), (1.387, 2.103, 0.005511), (1.765, 1.793, 0.005511), (2.075, 1.415, 0.005511), (2.306, 0.9831, 0.005511), (2.448, 0.5149, 0.005511), (2.496, 0.02792, 0.005511), (2.501, -0.5263, -7.074e-05), (2.349, -0.9732, 1.173e-05), (2.114, -1.413, 1.173e-05), (1.798, -1.798, 1.173e-05), (1.413, -2.114, 1.173e-05), (0.9732, -2.349, 1.173e-05), (0.4961, -2.494, 1.173e-05), (-2.424e-07, -2.543, 1.173e-05), (-0.4961, -2.494, 1.173e-05), (-0.9732, -2.349, 1.173e-05), (-1.413, -2.114, 1.173e-05), (-1.798, -1.798, 1.173e-05), (-2.114, -1.413, 1.173e-05), (-2.349, -0.9732, 1.173e-05), (-2.536, -0.5263, -7.074e-05), (-2.496, 0.02792, 0.005511), (-2.448, 0.5149, 0.005511), (-2.306, 0.9831, 0.005511), (-2.075, 1.415, 0.005511), (-1.765, 1.793, 0.005511), (-1.387, 2.103, 0.005511), (-0.9552, 2.334, 0.005511), (-0.487, 2.476, 0.005511), (-1.237e-08, 2.022, 0.3199), (0.3855, 1.984, 0.3199), (0.7562, 1.872, 0.3199), (1.098, 1.689, 0.3199), (1.397, 1.443, 0.3199), (1.643, 1.144, 0.3199), (1.826, 0.8021, 0.3199), (1.938, 0.4314, 0.3199), (1.976, 0.04589, 0.3199), (2.008, -0.3993, 0.3251), (1.891, -0.7833, 0.3251), (1.702, -1.137, 0.3251), (1.447, -1.447, 0.3251), (1.137, -1.702, 0.3251), (0.7834, -1.891, 0.3251), (0.3994, -2.008, 0.3251), (-1.914e-07, -2.047, 0.3251), (-0.3994, -2.008, 0.3251), (-0.7834, -1.891, 0.3251), (-1.137, -1.702, 0.3251), (-1.447, -1.447, 0.3251), (-1.702, -1.137, 0.3251), (-1.891, -0.7833, 0.3251), (-2.008, -0.3993, 0.3251), (-1.976, 0.04589, 0.3199), (-1.938, 0.4314, 0.3199), (-1.826, 0.8021, 0.3199), (-1.643, 1.144, 0.3199), (-1.397, 1.443, 0.3199), (-1.098, 1.689, 0.3199), (-0.7562, 1.872, 0.3199), (-0.3855, 1.984, 0.3199), (0.4043, 2.032, -0.3787), (0.793, 1.915, -0.3787), (1.151, 1.723, -0.3787), (1.465, 1.465, -0.3787), (1.723, 1.151, -0.3787), (1.915, 0.793, -0.3787), (2.032, 0.4043, -0.3787), (2.072, -7.359e-08, -0.3787), (2.032, -0.4043, -0.3787), (1.915, -0.793, -0.3787), (1.723, -1.151, -0.3787), (1.465, -1.465, -0.3787), (1.151, -1.723, -0.3787), (0.793, -1.915, -0.3787), (0.4043, -2.032, -0.3787), (-1.988e-07, -2.072, -0.3787), (-0.4043, -2.032, -0.3787), (-0.793, -1.915, -0.3787), (-1.151, -1.723, -0.3787), (-1.465, -1.465, -0.3787), (-1.723, -1.151, -0.3787), (-1.915, -0.793, -0.3787), (-2.032, -0.4043, -0.3787), (-2.072, 4.171e-08, -0.3787), (-2.032, 0.4043, -0.3787), (-1.915, 0.793, -0.3787), (-1.723, 1.151, -0.3787), (-1.465, 1.465, -0.3787), (-1.151, 1.723, -0.3787), (-0.793, 1.915, -0.3787), (-0.4043, 2.032, -0.3787), (-1.767e-08, 2.072, -0.3787)], [], [(96, 1, 3, 97), (97, 3, 5, 98), (98, 5, 7, 99), (99, 7, 9, 100), (100, 9, 11, 101), (101, 11, 13, 102), (102, 13, 15, 103), (103, 15, 17, 104), (104, 17, 19, 105), (105, 19, 21, 106), (106, 21, 23, 107), (107, 23, 25, 108), (108, 25, 27, 109), (109, 27, 29, 110), (110, 29, 31, 111), (111, 31, 33, 112), (112, 33, 35, 113), (113, 35, 37, 114), (114, 37, 39, 115), (115, 39, 41, 116), (116, 41, 43, 117), (117, 43, 45, 118), (118, 45, 47, 119), (119, 47, 49, 120), (120, 49, 51, 121), (121, 51, 53, 122), (122, 53, 55, 123), (123, 55, 57, 124), (124, 57, 59, 125), (125, 59, 61, 126), (126, 61, 63, 127), (127, 63, 1, 96), (158, 95, 64, 159), (157, 94, 95, 158), (156, 93, 94, 157), (155, 92, 93, 156), (154, 91, 92, 155), (153, 90, 91, 154), (152, 89, 90, 153), (151, 88, 89, 152), (150, 87, 88, 151), (149, 86, 87, 150), (148, 85, 86, 149), (147, 84, 85, 148), (146, 83, 84, 147), (145, 82, 83, 146), (144, 81, 82, 145), (143, 80, 81, 144), (142, 79, 80, 143), (141, 78, 79, 142), (140, 77, 78, 141), (139, 76, 77, 140), (138, 75, 76, 139), (137, 74, 75, 138), (136, 73, 74, 137), (135, 72, 73, 136), (134, 71, 72, 135), (133, 70, 71, 134), (132, 69, 70, 133), (131, 68, 69, 132), (130, 67, 68, 131), (129, 66, 67, 130), (128, 65, 66, 129), (159, 64, 65, 128), (95, 127, 96, 64), (94, 126, 127, 95), (93, 125, 126, 94), (92, 124, 125, 93), (91, 123, 124, 92), (90, 122, 123, 91), (89, 121, 122, 90), (88, 120, 121, 89), (87, 119, 120, 88), (86, 118, 119, 87), (85, 117, 118, 86), (84, 116, 117, 85), (83, 115, 116, 84), (82, 114, 115, 83), (81, 113, 114, 82), (80, 112, 113, 81), (79, 111, 112, 80), (78, 110, 111, 79), (77, 109, 110, 78), (76, 108, 109, 77), (75, 107, 108, 76), (74, 106, 107, 75), (73, 105, 106, 74), (72, 104, 105, 73), (71, 103, 104, 72), (70, 102, 103, 71), (69, 101, 102, 70), (68, 100, 101, 69), (67, 99, 100, 68), (66, 98, 99, 67), (65, 97, 98, 66), (64, 96, 97, 65), (0, 159, 128, 2), (2, 128, 129, 4), (4, 129, 130, 6), (6, 130, 131, 8), (8, 131, 132, 10), (10, 132, 133, 12), (12, 133, 134, 14), (14, 134, 135, 16), (16, 135, 136, 18), (18, 136, 137, 20), (20, 137, 138, 22), (22, 138, 139, 24), (24, 139, 140, 26), (26, 140, 141, 28), (28, 141, 142, 30), (30, 142, 143, 32), (32, 143, 144, 34), (34, 144, 145, 36), (36, 145, 146, 38), (38, 146, 147, 40), (40, 147, 148, 42), (42, 148, 149, 44), (44, 149, 150, 46), (46, 150, 151, 48), (48, 151, 152, 50), (50, 152, 153, 52), (52, 153, 154, 54), (54, 154, 155, 56), (56, 155, 156, 58), (58, 156, 157, 60), (60, 157, 158, 62), (62, 158, 159, 0)])
me_cylinder_001.polygons.foreach_set('use_smooth', [True] * 128)
_uv = me_cylinder_001.uv_layers.new(name='UVMap')
_uv.uv.foreach_set('vector', [0.9951, 0.7514, 0.9951, 1.001, 0.9638, 1.001, 0.9638, 0.7514, 0.9638, 0.7514, 0.9638, 1.001, 0.9326, 1.001, 0.9326, 0.7514, 0.9326, 0.7514, 0.9326, 1.001, 0.9013, 1.001, 0.9013, 0.7514, 0.9013, 0.7514, 0.9013, 1.001, 0.8701, 1.001, 0.8701, 0.7514, 0.8701, 0.7514, 0.8701, 1.001, 0.8388, 1.001, 0.8388, 0.7514, 0.8388, 0.7514, 0.8388, 1.001, 0.8076, 1.001, 0.8076, 0.7514, 0.8076, 0.7514, 0.8076, 1.001, 0.7763, 1.001, 0.7763, 0.7514, 0.7763, 0.7514, 0.7763, 1.001, 0.7451, 1.001, 0.7451, 0.7514, 0.7451, 0.7514, 0.7451, 1.001, 0.7138, 1.001, 0.7138, 0.7514, 0.7138, 0.7514, 0.7138, 1.001, 0.6826, 1.001, 0.6826, 0.7514, 0.6826, 0.7514, 0.6826, 1.001, 0.6513, 1.001, 0.6513, 0.7514, 0.6513, 0.7514, 0.6513, 1.001, 0.6201, 1.001, 0.6201, 0.7514, 0.6201, 0.7514, 0.6201, 1.001, 0.5888, 1.001, 0.5888, 0.7514, 0.5888, 0.7514, 0.5888, 1.001, 0.5576, 1.001, 0.5576, 0.7514, 0.5576, 0.7514, 0.5576, 1.001, 0.5263, 1.001, 0.5263, 0.7514, 0.5263, 0.7514, 0.5263, 1.001, 0.4951, 1.001, 0.4951, 0.7514, 0.4951, 0.7514, 0.4951, 1.001, 0.4638, 1.001, 0.4638, 0.7514, 0.4638, 0.7514, 0.4638, 1.001, 0.4326, 1.001, 0.4326, 0.7514, 0.4326, 0.7514, 0.4326, 1.001, 0.4013, 1.001, 0.4013, 0.7514, 0.4013, 0.7514, 0.4013, 1.001, 0.3701, 1.001, 0.3701, 0.7514, 0.3701, 0.7514, 0.3701, 1.001, 0.3388, 1.001, 0.3388, 0.7514, 0.3388, 0.7514, 0.3388, 1.001, 0.3076, 1.001, 0.3076, 0.7514, 0.3076, 0.7514, 0.3076, 1.001, 0.2763, 1.001, 0.2763, 0.7514, 0.2763, 0.7514, 0.2763, 1.001, 0.2451, 1.001, 0.2451, 0.7514, 0.2451, 0.7514, 0.2451, 1.001, 0.2138, 1.001, 0.2138, 0.7514, 0.2138, 0.7514, 0.2138, 1.001, 0.1826, 1.001, 0.1826, 0.7514, 0.1826, 0.7514, 0.1826, 1.001, 0.1513, 1.001, 0.1513, 0.7514, 0.1513, 0.7514, 0.1513, 1.001, 0.1201, 1.001, 0.1201, 0.7514, 0.1201, 0.7514, 0.1201, 1.001, 0.08883, 1.001, 0.08883, 0.7514, 0.08883, 0.7514, 0.08883, 1.001, 0.05758, 1.001, 0.05758, 0.7514, 0.05758, 0.7514, 0.05758, 1.001, 0.02633, 1.001, 0.02633, 0.7514, 0.02633, 0.7514, 0.02633, 1.001, -0.004922, 1.001, -0.004922, 0.7514, 0.02633, 0.2515, 0.02633, 0.5015, -0.004922, 0.5015, -0.004922, 0.2515, 0.05758, 0.2515, 0.05758, 0.5015, 0.02633, 0.5015, 0.02633, 0.2515, 0.08883, 0.2515, 0.08883, 0.5015, 0.05758, 0.5015, 0.05758, 0.2515, 0.1201, 0.2515, 0.1201, 0.5015, 0.08883, 0.5015, 0.08883, 0.2515, 0.1513, 0.2515, 0.1513, 0.5015, 0.1201, 0.5015, 0.1201, 0.2515, 0.1826, 0.2515, 0.1826, 0.5015, 0.1513, 0.5015, 0.1513, 0.2515, 0.2138, 0.2515, 0.2138, 0.5015, 0.1826, 0.5015, 0.1826, 0.2515, 0.2451, 0.2515, 0.2451, 0.5015, 0.2138, 0.5015, 0.2138, 0.2515, 0.2763, 0.2515, 0.2763, 0.5015, 0.2451, 0.5015, 0.2451, 0.2515, 0.3076, 0.2515, 0.3076, 0.5015, 0.2763, 0.5015, 0.2763, 0.2515, 0.3388, 0.2515, 0.3388, 0.5015, 0.3076, 0.5015, 0.3076, 0.2515, 0.3701, 0.2515, 0.3701, 0.5015, 0.3388, 0.5015, 0.3388, 0.2515, 0.4013, 0.2515, 0.4013, 0.5015, 0.3701, 0.5015, 0.3701, 0.2515, 0.4326, 0.2515, 0.4326, 0.5015, 0.4013, 0.5015, 0.4013, 0.2515, 0.4638, 0.2515, 0.4638, 0.5015, 0.4326, 0.5015, 0.4326, 0.2515, 0.4951, 0.2515, 0.4951, 0.5015, 0.4638, 0.5015, 0.4638, 0.2515, 0.5263, 0.2515, 0.5263, 0.5015, 0.4951, 0.5015, 0.4951, 0.2515, 0.5576, 0.2515, 0.5576, 0.5015, 0.5263, 0.5015, 0.5263, 0.2515, 0.5888, 0.2515, 0.5888, 0.5015, 0.5576, 0.5015, 0.5576, 0.2515, 0.6201, 0.2515, 0.6201, 0.5015, 0.5888, 0.5015, 0.5888, 0.2515, 0.6513, 0.2515, 0.6513, 0.5015, 0.6201, 0.5015, 0.6201, 0.2515, 0.6826, 0.2515, 0.6826, 0.5015, 0.6513, 0.5015, 0.6513, 0.2515, 0.7138, 0.2515, 0.7138, 0.5015, 0.6826, 0.5015, 0.6826, 0.2515, 0.7451, 0.2515, 0.7451, 0.5015, 0.7138, 0.5015, 0.7138, 0.2515, 0.7763, 0.2515, 0.7763, 0.5015, 0.7451, 0.5015, 0.7451, 0.2515, 0.8076, 0.2515, 0.8076, 0.5015, 0.7763, 0.5015, 0.7763, 0.2515, 0.8388, 0.2515, 0.8388, 0.5015, 0.8076, 0.5015, 0.8076, 0.2515, 0.8701, 0.2515, 0.8701, 0.5015, 0.8388, 0.5015, 0.8388, 0.2515, 0.9013, 0.2515, 0.9013, 0.5015, 0.8701, 0.5015, 0.8701, 0.2515, 0.9326, 0.2515, 0.9326, 0.5015, 0.9013, 0.5015, 0.9013, 0.2515, 0.9638, 0.2515, 0.9638, 0.5015, 0.9326, 0.5015, 0.9326, 0.2515, 0.9951, 0.2515, 0.9951, 0.5015, 0.9638, 0.5015, 0.9638, 0.2515, 0.02633, 0.5015, 0.02633, 0.7514, -0.004922, 0.7514, -0.004922, 0.5015, 0.05758, 0.5015, 0.05758, 0.7514, 0.02633, 0.7514, 0.02633, 0.5015, 0.08883, 0.5015, 0.08883, 0.7514, 0.05758, 0.7514, 0.05758, 0.5015, 0.1201, 0.5015, 0.1201, 0.7514, 0.08883, 0.7514, 0.08883, 0.5015, 0.1513, 0.5015, 0.1513, 0.7514, 0.1201, 0.7514, 0.1201, 0.5015, 0.1826, 0.5015, 0.1826, 0.7514, 0.1513, 0.7514, 0.1513, 0.5015, 0.2138, 0.5015, 0.2138, 0.7514, 0.1826, 0.7514, 0.1826, 0.5015, 0.2451, 0.5015, 0.2451, 0.7514, 0.2138, 0.7514, 0.2138, 0.5015, 0.2763, 0.5015, 0.2763, 0.7514, 0.2451, 0.7514, 0.2451, 0.5015, 0.3076, 0.5015, 0.3076, 0.7514, 0.2763, 0.7514, 0.2763, 0.5015, 0.3388, 0.5015, 0.3388, 0.7514, 0.3076, 0.7514, 0.3076, 0.5015, 0.3701, 0.5015, 0.3701, 0.7514, 0.3388, 0.7514, 0.3388, 0.5015, 0.4013, 0.5015, 0.4013, 0.7514, 0.3701, 0.7514, 0.3701, 0.5015, 0.4326, 0.5015, 0.4326, 0.7514, 0.4013, 0.7514, 0.4013, 0.5015, 0.4638, 0.5015, 0.4638, 0.7514, 0.4326, 0.7514, 0.4326, 0.5015, 0.4951, 0.5015, 0.4951, 0.7514, 0.4638, 0.7514, 0.4638, 0.5015, 0.5263, 0.5015, 0.5263, 0.7514, 0.4951, 0.7514, 0.4951, 0.5015, 0.5576, 0.5015, 0.5576, 0.7514, 0.5263, 0.7514, 0.5263, 0.5015, 0.5888, 0.5015, 0.5888, 0.7514, 0.5576, 0.7514, 0.5576, 0.5015, 0.6201, 0.5015, 0.6201, 0.7514, 0.5888, 0.7514, 0.5888, 0.5015, 0.6513, 0.5015, 0.6513, 0.7514, 0.6201, 0.7514, 0.6201, 0.5015, 0.6826, 0.5015, 0.6826, 0.7514, 0.6513, 0.7514, 0.6513, 0.5015, 0.7138, 0.5015, 0.7138, 0.7514, 0.6826, 0.7514, 0.6826, 0.5015, 0.7451, 0.5015, 0.7451, 0.7514, 0.7138, 0.7514, 0.7138, 0.5015, 0.7763, 0.5015, 0.7763, 0.7514, 0.7451, 0.7514, 0.7451, 0.5015, 0.8076, 0.5015, 0.8076, 0.7514, 0.7763, 0.7514, 0.7763, 0.5015, 0.8388, 0.5015, 0.8388, 0.7514, 0.8076, 0.7514, 0.8076, 0.5015, 0.8701, 0.5015, 0.8701, 0.7514, 0.8388, 0.7514, 0.8388, 0.5015, 0.9013, 0.5015, 0.9013, 0.7514, 0.8701, 0.7514, 0.8701, 0.5015, 0.9326, 0.5015, 0.9326, 0.7514, 0.9013, 0.7514, 0.9013, 0.5015, 0.9638, 0.5015, 0.9638, 0.7514, 0.9326, 0.7514, 0.9326, 0.5015, 0.9951, 0.5015, 0.9951, 0.7514, 0.9638, 0.7514, 0.9638, 0.5015, 0.9951, 0.001503, 0.9951, 0.2515, 0.9638, 0.2515, 0.9638, 0.001503, 0.9638, 0.001503, 0.9638, 0.2515, 0.9326, 0.2515, 0.9326, 0.001503, 0.9326, 0.001503, 0.9326, 0.2515, 0.9013, 0.2515, 0.9013, 0.001503, 0.9013, 0.001503, 0.9013, 0.2515, 0.8701, 0.2515, 0.8701, 0.001503, 0.8701, 0.001503, 0.8701, 0.2515, 0.8388, 0.2515, 0.8388, 0.001503, 0.8388, 0.001503, 0.8388, 0.2515, 0.8076, 0.2515, 0.8076, 0.001503, 0.8076, 0.001503, 0.8076, 0.2515, 0.7763, 0.2515, 0.7763, 0.001503, 0.7763, 0.001503, 0.7763, 0.2515, 0.7451, 0.2515, 0.7451, 0.001503, 0.7451, 0.001503, 0.7451, 0.2515, 0.7138, 0.2515, 0.7138, 0.001503, 0.7138, 0.001503, 0.7138, 0.2515, 0.6826, 0.2515, 0.6826, 0.001503, 0.6826, 0.001503, 0.6826, 0.2515, 0.6513, 0.2515, 0.6513, 0.001503, 0.6513, 0.001503, 0.6513, 0.2515, 0.6201, 0.2515, 0.6201, 0.001503, 0.6201, 0.001503, 0.6201, 0.2515, 0.5888, 0.2515, 0.5888, 0.001503, 0.5888, 0.001503, 0.5888, 0.2515, 0.5576, 0.2515, 0.5576, 0.001503, 0.5576, 0.001503, 0.5576, 0.2515, 0.5263, 0.2515, 0.5263, 0.001503, 0.5263, 0.001503, 0.5263, 0.2515, 0.4951, 0.2515, 0.4951, 0.001503, 0.4951, 0.001503, 0.4951, 0.2515, 0.4638, 0.2515, 0.4638, 0.001503, 0.4638, 0.001503, 0.4638, 0.2515, 0.4326, 0.2515, 0.4326, 0.001503, 0.4326, 0.001503, 0.4326, 0.2515, 0.4013, 0.2515, 0.4013, 0.001503, 0.4013, 0.001503, 0.4013, 0.2515, 0.3701, 0.2515, 0.3701, 0.001503, 0.3701, 0.001503, 0.3701, 0.2515, 0.3388, 0.2515, 0.3388, 0.001503, 0.3388, 0.001503, 0.3388, 0.2515, 0.3076, 0.2515, 0.3076, 0.001503, 0.3076, 0.001503, 0.3076, 0.2515, 0.2763, 0.2515, 0.2763, 0.001503, 0.2763, 0.001503, 0.2763, 0.2515, 0.2451, 0.2515, 0.2451, 0.001503, 0.2451, 0.001503, 0.2451, 0.2515, 0.2138, 0.2515, 0.2138, 0.001503, 0.2138, 0.001503, 0.2138, 0.2515, 0.1826, 0.2515, 0.1826, 0.001503, 0.1826, 0.001503, 0.1826, 0.2515, 0.1513, 0.2515, 0.1513, 0.001503, 0.1513, 0.001503, 0.1513, 0.2515, 0.1201, 0.2515, 0.1201, 0.001503, 0.1201, 0.001503, 0.1201, 0.2515, 0.08883, 0.2515, 0.08883, 0.001503, 0.08883, 0.001503, 0.08883, 0.2515, 0.05758, 0.2515, 0.05758, 0.001503, 0.05758, 0.001503, 0.05758, 0.2515, 0.02633, 0.2515, 0.02633, 0.001503, 0.02633, 0.001503, 0.02633, 0.2515, -0.004922, 0.2515, -0.004922, 0.001503])
me_cylinder_001.update()

# ---- objects
ob_body = bpy.data.objects.new('body', me_body_001)
ob_bottom = bpy.data.objects.new('bottom', me_cylinder_001)

# ---- transforms, parenting, visibility, modifiers, constraints
ob_body.location = (0.0, 0.0, 0.0)
ob_body.scale = (1.0, 1.0, 4.5)
ob_bottom.location = (0.0, 0.0, 0.0)

# ---- collection membership
col_collection.objects.link(ob_body)
col_collection.objects.link(ob_bottom)

# ---- scene / render settings (as saved in the file)
scene.frame_start = 1; scene.frame_end = 250; scene.frame_set(164)
scene.render.engine = 'BLENDER_EEVEE_NEXT'
scene.cycles.sampling_pattern = 'TABULATED_SOBOL'
scene.cycles.use_light_tree = False
scene.view_settings.view_transform = 'Filmic'
bpy.context.view_layer.update()

# ---- added for rendering (the .blend has no active camera and no usable light): camera, sun
cam_auto = bpy.data.cameras.new('AutoCamera')
cam_auto.lens = 50.0
cam_auto.sensor_width = 36.0
cam_auto.clip_end = 1000.0
ob_auto_camera = bpy.data.objects.new('AutoCamera', cam_auto)
scene.collection.objects.link(ob_auto_camera)
ob_auto_camera.location = (11.1435, -13.3722, 13.0766)
ob_auto_camera.rotation_euler = (1.09748, -7.21219e-08, 0.694738)
scene.camera = ob_auto_camera
light_auto_sun = bpy.data.lights.new('AutoSun', 'SUN')
light_auto_sun.energy = 3.0
light_auto_sun.angle = 0.0523599
ob_auto_sun = bpy.data.objects.new('AutoSun', light_auto_sun)
scene.collection.objects.link(ob_auto_sun)
ob_auto_sun.rotation_euler = (0.872665, 0.174533, 0.523599)
bpy.context.view_layer.update()
